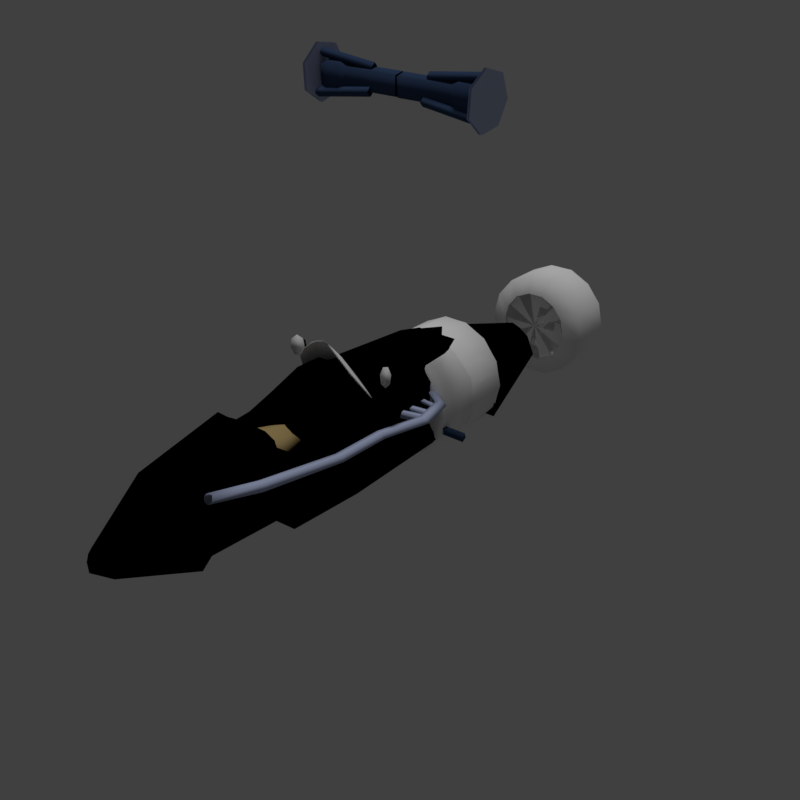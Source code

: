 # Source: racecar.blend  (saved by Blender 2.78.0; exported with 4.5.12 LTS)
import bpy
from mathutils import Matrix  # noqa: F401  (used for matrix-valued properties, if any)

bpy.ops.wm.read_factory_settings(use_empty=True)
scene = bpy.context.scene
scene.name = 'Scene'

# ---- collections
col_collection_1 = bpy.data.collections.new('Collection 1'); scene.collection.children.link(col_collection_1)
col_collection_2 = bpy.data.collections.new('Collection 2'); scene.collection.children.link(col_collection_2)

# ---- materials (node trees are filled in below, after node groups)
mat_steel = bpy.data.materials.new('Steel')
mat_steel.alpha_threshold = 0.0
mat_steel.use_transparent_shadow = False
mat_steel.diffuse_color = (0.5001, 0.5675, 0.8, 1.0)
mat_steel.roughness = 0.5
mat_steel.specular_intensity = 1.0
mat_rods = bpy.data.materials.new('Rods')
mat_rods.alpha_threshold = 0.0
mat_rods.use_transparent_shadow = False
mat_rods.diffuse_color = (0.03988, 0.06989, 0.1473, 1.0)
mat_rods.roughness = 0.5
mat_rods.specular_intensity = 1.0
mat_steering_wheel = bpy.data.materials.new('steering_wheel')
mat_steering_wheel.alpha_threshold = 0.0
mat_steering_wheel.use_transparent_shadow = False
mat_steering_wheel.diffuse_color = (0.009009, 0.006305, 0.002437, 1.0)
mat_steering_wheel.roughness = 0.5
mat_steering_wheel.specular_intensity = 1.0
mat_driver = bpy.data.materials.new('driver')
mat_driver.alpha_threshold = 0.0
mat_driver.use_transparent_shadow = False
mat_driver.diffuse_color = (0.4671, 0.3442, 0.1498, 1.0)
mat_driver.roughness = 0.5
mat_paint = bpy.data.materials.new('paint')
mat_paint.alpha_threshold = 0.0
mat_paint.use_transparent_shadow = False
mat_paint.diffuse_color = (0.8, 0.7334, 0.783, 1.0)
mat_paint.roughness = 0.5
mat_paint.specular_intensity = 1.0
mat_material = bpy.data.materials.new('Material')
mat_material.alpha_threshold = 0.0
mat_material.use_transparent_shadow = False
mat_material.diffuse_color = (0.09844, 0.09844, 0.09844, 1.0)
mat_material.roughness = 0.5
mat_wheels = bpy.data.materials.new('wheels')
mat_wheels.alpha_threshold = 0.0
mat_wheels.use_transparent_shadow = False
mat_wheels.diffuse_color = (1.0, 1.0, 1.0, 1.0)
mat_wheels.roughness = 0.5
mat_wheels.specular_intensity = 1.0
mat_windscreen = bpy.data.materials.new('windscreen')
mat_windscreen.alpha_threshold = 0.0
mat_windscreen.use_transparent_shadow = False
mat_windscreen.diffuse_color = (1.0, 1.0, 1.0, 1.0)
mat_windscreen.roughness = 0.5
mat_windscreen.specular_intensity = 1.0
mat_mirror = bpy.data.materials.new('mirror')
mat_mirror.alpha_threshold = 0.0
mat_mirror.use_transparent_shadow = False
mat_mirror.roughness = 0.5

# ---- material node trees
mat_paint.use_nodes = True; mat_paint.node_tree.nodes.clear()
_N = mat_paint.node_tree.nodes; _L = mat_paint.node_tree.links
n0 = _N.new('NodeUndefined'); n0.name = 'Material'; n0.location = (-57, 296)
n0.inputs[0].default_value = (0.8, 0.7334, 0.783, 1.0)
n0.inputs[1].default_value = (1.0, 1.0, 1.0, 1.0)
n0.inputs[2].default_value = 1.0
n0.inputs[3].default_value = (0.0, 0.0, 0.0)
n1 = _N.new('ShaderNodeRGB'); n1.name = 'RGB'; n1.location = (136, 103)
n1.outputs[0].default_value = (0.587, 0.02899, 0.04958, 1.0)
n2 = _N.new('NodeUndefined'); n2.name = 'Output'; n2.location = (417, 304)
n2.inputs[1].default_value = 1.0
n3 = _N.new('ShaderNodeMix'); n3.name = 'Mix'; n3.location = (247, 322)
n3.data_type = 'RGBA'
n3.blend_type = 'MULTIPLY'
n3.inputs[0].default_value = 1.0
_L.new(n1.outputs[0], n3.inputs[7])
_L.new(n0.outputs[0], n3.inputs[6])
_L.new(n3.outputs[2], n2.inputs[0])

# ---- world
world_world = bpy.data.worlds.new('World'); scene.world = world_world
world_world.color = (0.05088, 0.05088, 0.05088)
world_world.use_sun_shadow = False
world_world.sun_shadow_jitter_overblur = 0.0
world_world.cycles.sampling_method = 'MANUAL'

# ---- lights
light_sun_001 = bpy.data.lights.new('Sun.001', 'SUN')
light_sun_001.transmission_factor = 0.0
light_sun_001.angle = 0.1993
light_sun_001.energy = 1.0
light_sun_001.shadow_buffer_clip_start = 0.5
light_sun_001.shadow_soft_size = 0.1
light_sun_001.shadow_cascade_max_distance = 1000.0

# ---- meshes
me_cylinder_000 = bpy.data.meshes.new('Cylinder.000')
me_cylinder_000.from_pydata([(-0.4995, 0.1311, 0.1314), (0.4005, -0.3023, 0.1314), (0.2223, 0.4787, 0.1314), (3.266e-07, -0.4951, 0.1314), (-0.4005, -0.3023, 0.1314), (-0.2223, 0.4787, 0.1314), (0.4995, 0.1311, 0.1314), (-0.4995, 0.1311, 0.1774), (0.4005, -0.3023, 0.1774), (0.2223, 0.4787, 0.1774), (3.266e-07, -0.4951, 0.1774), (-0.4005, -0.3023, 0.1774), (-0.2223, 0.4787, 0.1774), (0.4995, 0.1311, 0.1774)], [], [(2, 6, 1, 3, 4, 0, 5), (9, 12, 7, 11, 10, 8, 13)])
me_cylinder_000.polygons.foreach_set('use_smooth', [True] * 2)
me_cylinder_000.materials.append(mat_steel)
me_cylinder_000.use_remesh_preserve_volume = False
me_cylinder_000.use_remesh_preserve_attributes = False
me_cylinder_000.use_mirror_vertex_groups = False
me_cylinder_000.update()
me_cylinder_006 = bpy.data.meshes.new('Cylinder.006')
me_cylinder_006.from_pydata([(0.1663, 0.04179, -0.02708), (-0.2168, 0.04179, -0.02708), (0.1663, 0.04872, 0.01664), (-0.2168, 0.04872, 0.01664), (0.1663, 0.01887, 0.04932), (-0.2168, 0.01887, 0.04932), (0.1663, -0.0253, 0.04635), (-0.2168, -0.0253, 0.04635), (0.1663, -0.05051, 0.009966), (-0.2168, -0.05051, 0.009966), (0.1663, -0.03779, -0.03243), (-0.2168, -0.03779, -0.03243), (0.03662, 0.04179, -0.02708), (0.03662, 0.04872, 0.01664), (0.03662, 0.01887, 0.04932), (0.03662, -0.0253, 0.04635), (0.03662, -0.05051, 0.009966), (0.03662, -0.03779, -0.03243), (0.1353, -0.04877, -0.04564), (0.1353, -0.06528, 0.00935), (0.1353, -0.03257, 0.05654), (0.1353, 0.02471, 0.06039), (0.1353, 0.06344, 0.01801), (0.1353, 0.05445, -0.0387), (0.06758, -0.04877, -0.04564), (0.06758, -0.06528, 0.00935), (0.06758, -0.03257, 0.05654), (0.06758, 0.02471, 0.06039), (0.06758, 0.06344, 0.01801), (0.06758, 0.05445, -0.0387), (0.115, 1.428, 2.016e-07), (-0.2115, 1.428, 3.399e-08), (0.115, 1.413, 0.02029), (-0.2115, 1.413, 0.02029), (0.115, 1.39, 0.01254), (-0.2115, 1.39, 0.01254), (0.115, 1.39, -0.01254), (-0.2115, 1.39, -0.01254), (-0.5588, 1.428, 1.616e-07), (-0.2324, 1.428, 3.26e-08), (-0.5588, 1.413, 0.02029), (-0.2324, 1.413, 0.02029), (-0.5588, 1.39, 0.01254), (-0.2324, 1.39, 0.01254), (-0.5588, 1.39, -0.01254), (-0.2324, 1.39, -0.01254), (-0.6097, 0.03874, -0.02982), (-0.2267, 0.03874, -0.02982), (-0.6097, 0.04858, 0.01333), (-0.2267, 0.04858, 0.01333), (-0.6097, 0.02099, 0.04794), (-0.2267, 0.02099, 0.04794), (-0.6097, -0.02328, 0.04794), (-0.2267, -0.02328, 0.04794), (-0.6097, -0.05087, 0.01333), (-0.2267, -0.05087, 0.01333), (-0.6097, -0.04102, -0.02982), (-0.2267, -0.04102, -0.02982), (-0.4801, 0.03874, -0.02982), (-0.4801, 0.04858, 0.01333), (-0.4801, 0.02099, 0.04794), (-0.4801, -0.02328, 0.04794), (-0.4801, -0.05087, 0.01333), (-0.4801, -0.04102, -0.02982), (-0.5788, -0.05287, -0.04226), (-0.5788, -0.06565, 0.01371), (-0.5788, -0.02985, 0.05859), (-0.5788, 0.02756, 0.05859), (-0.5788, 0.06336, 0.01371), (-0.5788, 0.05058, -0.04226), (-0.511, -0.05287, -0.04226), (-0.511, -0.06565, 0.01371), (-0.511, -0.02985, 0.0586), (-0.511, 0.02756, 0.0586), (-0.511, 0.06336, 0.01371), (-0.511, 0.05058, -0.04226), (0.1759, 0.07283, -0.01698), (0.173, 0.0918, -0.03616), (0.1748, 0.0727, -0.05534), (0.1778, 0.05373, -0.03616), (-0.09216, 0.039, -0.009233), (-0.09511, 0.05797, -0.02841), (-0.09325, 0.03887, -0.04759), (-0.0903, 0.0199, -0.02841), (0.1756, -0.00926, 0.1021), (0.1787, 0.009809, 0.08307), (0.1802, -0.009458, 0.06403), (0.1771, -0.02853, 0.08307), (-0.09251, 0.002121, 0.06933), (-0.08937, 0.02119, 0.05029), (-0.08786, 0.001923, 0.03124), (-0.091, -0.01715, 0.05029), (0.184, -0.08171, 0.005064), (0.1854, -0.06254, -0.0141), (0.1821, -0.08148, -0.03326), (0.1808, -0.1006, -0.0141), (-0.08405, -0.04976, 0.01862), (-0.08274, -0.03059, -0.0005428), (-0.08596, -0.04953, -0.0197), (-0.08728, -0.0687, -0.0005428), (-0.6273, -0.0836, 0.01058), (-0.6242, -0.1025, -0.008592), (-0.6257, -0.0834, -0.02776), (-0.6289, -0.06446, -0.008592), (-0.3592, -0.05081, 0.02196), (-0.3561, -0.06976, 0.002789), (-0.3576, -0.05062, -0.01638), (-0.3608, -0.03167, 0.002789), (-0.619, -0.004827, 0.1026), (-0.6207, -0.02408, 0.08351), (-0.6237, -0.00499, 0.06448), (-0.622, 0.01427, 0.08351), (-0.3509, 0.004328, 0.06908), (-0.3526, -0.01493, 0.05004), (-0.3556, 0.004166, 0.031), (-0.3539, 0.02342, 0.05004), (-0.6195, 0.06912, -0.02179), (-0.6212, 0.04999, -0.04096), (-0.6181, 0.06894, -0.06014), (-0.6165, 0.08807, -0.04096), (-0.3515, 0.03588, -0.01179), (-0.3531, 0.01676, -0.03096), (-0.35, 0.03571, -0.05013), (-0.3484, 0.05484, -0.03096)], [], [(29, 23, 18, 24), (12, 1, 3, 13), (13, 3, 5, 14), (14, 5, 7, 15), (15, 7, 9, 16), (16, 9, 11, 17), (0, 10, 18, 23), (2, 0, 23, 22), (12, 13, 28, 29), (6, 4, 21, 20), (13, 14, 27, 28), (14, 15, 26, 27), (10, 8, 19, 18), (17, 12, 29, 24), (23, 29, 28, 22), (22, 28, 27, 21), (21, 27, 26, 20), (20, 26, 25, 19), (19, 25, 24, 18), (15, 16, 25, 26), (8, 6, 20, 19), (16, 17, 24, 25), (4, 2, 22, 21), (17, 11, 1, 12), (30, 31, 33, 32), (32, 33, 35, 34), (34, 35, 37, 36), (30, 32, 34, 36), (37, 31, 30, 36), (38, 40, 41, 39), (40, 42, 43, 41), (42, 44, 45, 43), (38, 44, 42, 40), (45, 44, 38, 39), (75, 70, 64, 69), (58, 59, 49, 47), (59, 60, 51, 49), (60, 61, 53, 51), (61, 62, 55, 53), (62, 63, 57, 55), (46, 69, 64, 56), (48, 68, 69, 46), (58, 75, 74, 59), (52, 66, 67, 50), (59, 74, 73, 60), (60, 73, 72, 61), (56, 64, 65, 54), (63, 70, 75, 58), (69, 68, 74, 75), (68, 67, 73, 74), (67, 66, 72, 73), (66, 65, 71, 72), (65, 64, 70, 71), (61, 72, 71, 62), (54, 65, 66, 52), (62, 71, 70, 63), (50, 67, 68, 48), (63, 58, 47, 57), (76, 80, 83, 79), (77, 81, 80, 76), (78, 82, 81, 77), (79, 83, 82, 78), (84, 88, 91, 87), (85, 89, 88, 84), (86, 90, 89, 85), (87, 91, 90, 86), (92, 96, 99, 95), (93, 97, 96, 92), (94, 98, 97, 93), (95, 99, 98, 94), (100, 104, 107, 103), (101, 105, 104, 100), (102, 106, 105, 101), (103, 107, 106, 102), (108, 112, 115, 111), (109, 113, 112, 108), (110, 114, 113, 109), (111, 115, 114, 110), (116, 120, 123, 119), (117, 121, 120, 116), (118, 122, 121, 117), (119, 123, 122, 118)])
me_cylinder_006.polygons.foreach_set('use_smooth', [True] * 82)
me_cylinder_006.materials.append(mat_rods)
me_cylinder_006.use_remesh_preserve_volume = False
me_cylinder_006.use_remesh_preserve_attributes = False
me_cylinder_006.use_mirror_vertex_groups = False
me_cylinder_006.update()
me_torus = bpy.data.meshes.new('Torus')
me_torus.from_pydata([(0.04608, 0.02965, -0.0005444), (0.04766, 0.02692, 0.0008476), (0.04924, 0.02419, -0.0005444), (-0.002655, 0.005064, -0.0006302), (0.0002295, 0.000411, 0.007323), (0.006459, -0.008318, -0.0006302), (0.002347, -0.05563, -0.0008009), (-0.0007479, -0.05571, 0.0006139), (-0.003963, -0.05565, -0.0007545), (-0.007404, -0.007817, -0.0003509), (-0.04588, 0.02959, -0.0005444), (-0.04745, 0.02685, 0.0008477), (-0.04902, 0.02411, -0.0005444), (-0.04671, 0.00813, 4.945e-19), (-0.05833, 0.01016, -0.01069), (-0.05125, -0.02974, 0.01069), (-0.04103, -0.02382, 4.945e-19), (-0.03052, 0.03628, 4.945e-19), (-0.04439, 0.05275, 0.0), (-0.03812, 0.0453, -0.01069), (0.04109, -0.02363, 4.945e-19), (0.05132, -0.02951, -0.01069), (-0.02018, -0.05572, 0.01069), (0.02033, -0.05563, 0.01069), (-0.01616, -0.04462, 4.945e-19), (-0.05967, -0.03462, 1.104e-10), (-0.05125, -0.02974, -0.01069), (0.04425, 0.05294, 0.0), (-9.32e-05, 0.06898, 0.0), (0.02367, -0.06477, 0.0), (-7.767e-05, 0.05925, 0.01069), (0.03801, 0.04547, 0.01069), (0.03043, 0.03641, 4.945e-19), (0.01627, -0.04455, 4.945e-19), (0.0583, 0.01042, 0.01069), (0.06788, 0.01212, 0.0), (-0.02018, -0.05572, -0.01069), (-0.06792, 0.01183, 0.0), (-5.416e-05, 0.04744, 4.945e-19), (0.03801, 0.04547, -0.01069), (0.02033, -0.05563, -0.01069), (-0.05833, 0.01016, 0.01069), (-0.03812, 0.0453, 0.01069), (0.05976, -0.03436, 0.0), (-7.767e-05, 0.05925, -0.01069), (0.05132, -0.02951, 0.01069), (-0.02349, -0.06487, 0.0), (0.04668, 0.008349, 4.945e-19), (0.0583, 0.01042, -0.01069)], [], [(0, 3, 4, 1), (1, 4, 5, 2), (6, 5, 4, 7), (7, 4, 9, 8), (3, 10, 11, 4), (4, 11, 12, 9), (43, 35, 34, 45), (45, 34, 47, 20), (43, 21, 48, 35), (35, 27, 31, 34), (34, 31, 32, 47), (48, 39, 27, 35), (27, 28, 30, 31), (31, 30, 38, 32), (39, 44, 28, 27), (28, 18, 42, 30), (30, 42, 17, 38), (44, 19, 18, 28), (18, 37, 41, 42), (42, 41, 13, 17), (19, 14, 37, 18), (37, 25, 15, 41), (41, 15, 16, 13), (14, 26, 25, 37), (25, 46, 22, 15), (15, 22, 24, 16), (26, 36, 46, 25), (46, 29, 23, 22), (22, 23, 33, 24), (36, 40, 29, 46), (29, 43, 45, 23), (23, 45, 20, 33), (40, 21, 43, 29)])
me_torus.polygons.foreach_set('use_smooth', [True] * 33)
me_torus.materials.append(mat_steering_wheel)
me_torus.use_remesh_preserve_volume = False
me_torus.use_remesh_preserve_attributes = False
me_torus.use_mirror_vertex_groups = False
me_torus.update()
me_cube = bpy.data.meshes.new('Cube')
me_cube.from_pydata([(-1.0, 0.0, 0.0), (0.0, 1.0, 0.0), (1.0, 0.0, 0.0), (0.0, -1.0, 0.0), (0.0, 0.0, -1.0), (0.0, 0.0, 1.0), (-0.75, 0.0, -0.75), (-0.75, -0.75, 0.0), (-0.75, 0.0, 0.75), (-0.75, 0.75, 0.0), (0.0, 0.75, -0.75), (0.0, 0.75, 0.75), (0.75, 0.75, 0.0), (0.75, 0.0, -0.75), (0.75, 0.0, 0.75), (0.75, -0.75, 0.0), (0.0, -0.75, -0.75), (0.0, -0.75, 0.75), (-0.5556, -0.5556, -0.5556), (-0.5556, -0.5556, 0.5556), (-0.5556, 0.5556, -0.5556), (-0.5556, 0.5556, 0.5556), (0.5556, -0.5556, -0.5556), (0.5556, -0.5556, 0.5556), (0.5556, 0.5556, -0.5556), (0.5556, 0.5556, 0.5556)], [], [(0, 6, 18, 7), (0, 7, 19, 8), (0, 8, 21, 9), (0, 9, 20, 6), (1, 10, 20, 9), (1, 9, 21, 11), (1, 11, 25, 12), (1, 12, 24, 10), (2, 13, 24, 12), (2, 12, 25, 14), (2, 14, 23, 15), (2, 15, 22, 13), (3, 16, 22, 15), (3, 15, 23, 17), (3, 17, 19, 7), (3, 7, 18, 16), (4, 6, 20, 10), (4, 10, 24, 13), (4, 13, 22, 16), (4, 16, 18, 6), (5, 14, 25, 11), (5, 11, 21, 8), (5, 8, 19, 17), (5, 17, 23, 14)])
me_cube.polygons.foreach_set('use_smooth', [True] * 24)
me_cube.materials.append(mat_driver)
me_cube.use_remesh_preserve_volume = False
me_cube.use_remesh_preserve_attributes = False
me_cube.use_mirror_vertex_groups = False
me_cube.update()
me_cube_001 = bpy.data.meshes.new('Cube.001')
me_cube_001.from_pydata([(-1.0, -1.0, -1.0), (-1.0, -1.0, 1.0), (-1.0, 1.0, -1.0), (-1.0, 1.0, 1.0), (1.0, -1.0, -1.0), (1.0, -1.0, 1.0), (1.0, 1.0, -1.0), (1.0, 1.0, 1.0)], [], [(0, 1, 3, 2), (2, 3, 7, 6), (6, 7, 5, 4), (4, 5, 1, 0), (2, 6, 4, 0), (7, 3, 1, 5)])
me_cube_001.polygons.foreach_set('use_smooth', [True] * 6)
me_cube_001.materials.append(mat_driver)
me_cube_001.use_remesh_preserve_volume = False
me_cube_001.use_remesh_preserve_attributes = False
me_cube_001.use_mirror_vertex_groups = False
me_cube_001.update()
me_cube_002 = bpy.data.meshes.new('Cube.002')
me_cube_002.from_pydata([(-1.0, -1.0, -1.0), (-1.0, -1.0, 1.0), (-1.0, 1.0, -1.0), (-1.0, 1.0, 1.0), (1.0, -1.0, -1.0), (1.0, -1.0, 1.0), (1.0, 1.0, -1.0), (1.0, 1.0, 1.0)], [], [(0, 1, 3, 2), (2, 3, 7, 6), (6, 7, 5, 4), (4, 5, 1, 0), (2, 6, 4, 0), (7, 3, 1, 5)])
me_cube_002.polygons.foreach_set('use_smooth', [True] * 6)
me_cube_002.materials.append(mat_driver)
me_cube_002.use_remesh_preserve_volume = False
me_cube_002.use_remesh_preserve_attributes = False
me_cube_002.use_mirror_vertex_groups = False
me_cube_002.update()
me_cube_004 = bpy.data.meshes.new('Cube.004')
me_cube_004.from_pydata([(-1.0, -1.0, -1.0), (-1.0, -1.0, 1.0), (-1.0, 1.0, -1.0), (-1.0, 1.0, 1.0), (1.0, -1.0, -1.0), (1.0, -1.0, 1.0), (1.0, 1.0, -1.0), (1.0, 1.0, 1.0)], [], [(0, 1, 3, 2), (2, 3, 7, 6), (6, 7, 5, 4), (4, 5, 1, 0), (2, 6, 4, 0), (7, 3, 1, 5)])
me_cube_004.polygons.foreach_set('use_smooth', [True] * 6)
me_cube_004.materials.append(mat_driver)
me_cube_004.use_remesh_preserve_volume = False
me_cube_004.use_remesh_preserve_attributes = False
me_cube_004.use_mirror_vertex_groups = False
me_cube_004.update()
me_cube_003 = bpy.data.meshes.new('Cube.003')
me_cube_003.from_pydata([(-1.0, -1.0, -1.0), (-1.0, -1.0, 1.0), (-1.0, 1.0, -1.0), (-1.0, 1.0, 1.0), (1.0, -1.0, -1.0), (1.0, -1.0, 1.0), (1.0, 1.0, -1.0), (1.0, 1.0, 1.0)], [], [(0, 1, 3, 2), (2, 3, 7, 6), (6, 7, 5, 4), (4, 5, 1, 0), (2, 6, 4, 0), (7, 3, 1, 5)])
me_cube_003.polygons.foreach_set('use_smooth', [True] * 6)
me_cube_003.materials.append(mat_driver)
me_cube_003.use_remesh_preserve_volume = False
me_cube_003.use_remesh_preserve_attributes = False
me_cube_003.use_mirror_vertex_groups = False
me_cube_003.update()
me_icosphere_001 = bpy.data.meshes.new('Icosphere.001')
me_icosphere_001.from_pydata([(0.06358, -0.04678, -0.03882), (-0.02442, -0.07526, -0.03845), (-0.0787, -0.0003715, -0.0393), (-0.02424, 0.07439, -0.04021), (0.06369, 0.04571, -0.03991), (-0.01437, -0.04484, -0.0743), (0.03735, -0.0281, -0.07452), (0.03741, 0.02626, -0.07516), (-0.04628, -0.0008257, -0.0748), (-0.01427, 0.04312, -0.07534), (0.08363, -0.02728, 0.0002846), (0.08369, 0.02708, -0.000354), (-0.0001008, -0.08796, 0.001033), (0.05162, -0.07122, 0.0008145), (-0.08369, -0.02708, 0.000354), (-0.05179, -0.0711, 0.0008574), (-0.05162, 0.07122, -0.0008145), (-0.07399, 0.0398, -0.0001236), (0.03647, 0.075, -0.001113), (0.0001008, 0.08796, -0.001033), (0.06051, -0.04351, 0.04674), (-0.02319, -0.07059, 0.04709), (-0.07481, 0.0006293, 0.04628), (-0.02094, 0.06569, 0.04545), (0.06061, 0.04445, 0.0457), (0.01427, -0.04312, 0.07534), (0.04628, 0.0008257, 0.0748), (-0.03741, -0.02626, 0.07516), (-0.03735, 0.0281, 0.07452), (0.01437, 0.04484, 0.0743)], [], [(10, 0, 6, 7, 4, 11), (5, 8, 9, 7, 6), (6, 0, 13, 12, 1, 5), (5, 1, 15, 14, 2, 8), (8, 2, 17, 16, 3, 9), (9, 3, 19, 18, 4, 7), (0, 10, 13), (1, 12, 15), (2, 14, 17), (3, 16, 19), (4, 18, 11), (26, 24, 29), (18, 19, 23, 24), (29, 23, 28), (16, 17, 22, 23), (25, 26, 29, 28, 27), (28, 22, 27), (14, 15, 21, 27, 22), (27, 21, 25), (12, 13, 20, 25, 21), (25, 20, 26), (11, 18, 24), (19, 16, 23), (17, 14, 22), (15, 12, 21), (13, 10, 20), (10, 11, 24, 26, 20), (23, 22, 28), (24, 23, 29)])
me_icosphere_001.polygons.foreach_set('use_smooth', [True] * 29)
me_icosphere_001.polygons.foreach_set('material_index', [0, 0, 0, 0, 0, 0, 0, 0, 0, 0, 0, 0, 1, 0, 1, 0, 0, 0, 0, 0, 0, 0, 1, 0, 0, 0, 0, 0, 0])
me_icosphere_001.materials.append(mat_paint)
me_icosphere_001.materials.append(mat_material)
me_icosphere_001.use_remesh_preserve_volume = False
me_icosphere_001.use_remesh_preserve_attributes = False
me_icosphere_001.use_mirror_vertex_groups = False
me_icosphere_001.update()
me_mesh = bpy.data.meshes.new('Mesh')
me_mesh.from_pydata([(-1.153, -1.132, 1.163), (-1.118, -1.225, 1.157), (-1.091, -1.208, 1.071), (-1.127, -1.115, 1.077), (-0.788, -0.991, 1.177), (-0.7522, -1.084, 1.171), (-0.7281, -1.066, 1.088), (-0.7643, -0.9735, 1.093), (-1.101, -1.29, 1.156), (-1.093, -1.389, 1.162), (-1.075, -1.41, 1.075), (-1.082, -1.311, 1.07), (-0.7556, -1.25, 1.151), (-0.7468, -1.348, 1.156), (-0.7286, -1.369, 1.073), (-0.7373, -1.27, 1.067), (-1.076, -1.526, 1.155), (-1.079, -1.626, 1.159), (-1.061, -1.683, 1.117), (-1.038, -1.641, 1.074), (-0.7697, -1.52, 1.173), (-0.7721, -1.62, 1.177), (-0.7537, -1.677, 1.136), (-0.7316, -1.635, 1.094), (-0.5315, 3.118, 1.347), (-0.6486, 3.122, 1.363), (-0.6771, 3.157, 1.306), (-0.6097, 3.181, 1.248), (-0.518, 3.166, 1.254), (-0.4921, 3.136, 1.306), (-0.7175, 2.269, 1.278), (-0.847, 2.283, 1.285), (-0.8775, 2.3, 1.225), (-0.8126, 2.293, 1.163), (-0.7201, 2.281, 1.169), (-0.6703, 2.273, 1.224), (-0.8711, 0.7657, 1.173), (-0.9975, 0.7709, 1.18), (-1.028, 0.7608, 1.107), (-0.8726, 0.7406, 1.041), (-0.9688, -0.1275, 1.229), (-1.097, -0.1187, 1.242), (-1.131, -0.1188, 1.17), (-0.9801, -0.1327, 1.098), (-1.074, -1.089, 1.167), (-1.196, -1.095, 1.185), (-1.258, -1.101, 1.117), (-1.125, -1.097, 1.045), (-0.9721, -1.657, 1.178), (-1.075, -1.722, 1.197), (-1.121, -1.775, 1.129), (-1.005, -1.723, 1.056), (-0.6229, -1.887, 1.206), (-0.6872, -1.991, 1.227), (-0.7476, -2.023, 1.161), (-0.7057, -1.9, 1.087), (-0.6304, 2.813, 1.283)], [], [(2, 6, 5, 1), (1, 5, 4, 0), (3, 7, 6, 2), (10, 14, 13, 9), (9, 13, 12, 8), (7, 3, 0, 4), (11, 15, 14, 10), (15, 11, 8, 12), (17, 21, 20, 16), (18, 22, 21, 17), (19, 23, 22, 18), (20, 23, 19, 16), (24, 30, 35, 29), (25, 31, 30, 24), (26, 32, 31, 25), (27, 33, 32, 26), (28, 34, 33, 27), (29, 35, 34, 28), (48, 51, 47, 44), (31, 37, 36, 30), (32, 38, 37, 31), (43, 47, 46, 42), (44, 47, 43, 40), (37, 41, 40, 36), (38, 42, 41, 37), (51, 55, 54, 50), (47, 51, 50, 46), (41, 45, 44, 40), (42, 46, 45, 41), (52, 55, 51, 48), (45, 49, 48, 44), (46, 50, 49, 45), (39, 43, 42, 38), (43, 39, 36, 40), (49, 53, 52, 48), (50, 54, 53, 49), (34, 39, 33), (26, 25, 56), (24, 29, 56), (27, 26, 56), (25, 24, 56), (29, 28, 56), (28, 27, 56), (36, 35, 30), (39, 34, 36), (35, 36, 34), (33, 39, 38, 32)])
me_mesh.polygons.foreach_set('use_smooth', [True] * 47)
me_mesh.materials.append(mat_steel)
me_mesh.use_remesh_preserve_volume = False
me_mesh.use_remesh_preserve_attributes = False
me_mesh.use_mirror_vertex_groups = False
me_mesh.update()
me_wheel = bpy.data.meshes.new('wheel')
me_wheel.from_pydata([(-0.9735, 0.2233, 1.68), (-4.292e-07, 0.0006713, 1.68), (0.7807, -0.6215, 1.68), (0.4332, 0.9007, 1.68), (-4.718e-07, -0.9974, 1.68), (-0.7807, -0.6215, 1.68), (-0.4332, 0.9007, 1.68), (0.6325, 1.314, 1.623), (1.421, 0.325, 1.623), (1.14, -0.9082, 1.623), (-4.76e-07, -1.457, 1.623), (-1.14, -0.9082, 1.623), (-1.421, 0.325, 1.623), (-0.6325, 1.314, 1.623), (0.9735, 0.2233, 1.68), (0.1381, 0.3124, 1.601), (0.3104, 0.09633, 1.601), (0.2489, -0.173, 1.601), (-4.508e-07, -0.2929, 1.601), (-0.2489, -0.173, 1.601), (-0.3104, 0.09633, 1.601), (-0.1381, 0.3124, 1.601), (1.146, 0.9145, 1.623), (0.6452, 1.34, 1.546), (-4.164e-07, 1.466, 1.623), (0.5917, 1.229, 1.676), (1.429, -0.3255, 1.623), (1.45, 0.3316, 1.546), (1.33, 0.3041, 1.676), (0.6359, -1.32, 1.623), (1.163, -0.9264, 1.546), (1.066, -0.8496, 1.676), (-0.6359, -1.32, 1.623), (-4.76e-07, -1.486, 1.546), (-4.76e-07, -1.363, 1.676), (-1.429, -0.3255, 1.623), (-1.163, -0.9264, 1.546), (-1.066, -0.8496, 1.676), (-1.146, 0.9145, 1.623), (-1.45, 0.3316, 1.546), (-1.33, 0.3041, 1.676), (-0.6452, 1.34, 1.546), (-0.5917, 1.229, 1.676), (0.7849, 0.6271, 1.68), (0.9788, -0.2223, 1.68), (-4.205e-07, 1.005, 1.68), (-0.7849, 0.6271, 1.68), (0.4356, -0.9034, 1.68), (-0.4356, -0.9034, 1.68), (-0.9788, -0.2223, 1.68), (-4.354e-07, 0.4035, 1.601), (0.2955, 0.2612, 1.601), (0.3687, -0.05841, 1.601), (0.164, -0.3151, 1.601), (-0.164, -0.3151, 1.601), (-0.3685, -0.05863, 1.601), (-0.2955, 0.2612, 1.601), (1.072, 0.8556, 1.676), (1.169, 0.9328, 1.546), (-4.13e-07, 1.496, 1.546), (-4.224e-07, 1.372, 1.676), (1.337, -0.3044, 1.676), (1.458, -0.332, 1.546), (0.5949, -1.235, 1.676), (0.6487, -1.346, 1.546), (-0.5949, -1.235, 1.676), (-0.6487, -1.346, 1.546), (-1.337, -0.3044, 1.676), (-1.458, -0.332, 1.546), (-1.072, 0.8556, 1.676), (-1.169, 0.9328, 1.546), (-0.9735, 0.223, 0.2388), (0.7807, -0.6217, 0.2388), (0.4332, 0.9005, 0.2388), (-4.114e-07, -0.9977, 0.2388), (-0.7807, -0.6217, 0.2388), (-0.4332, 0.9005, 0.2388), (0.9735, 0.223, 0.2388), (0.6452, 1.34, 0.3725), (1.45, 0.3313, 0.3725), (1.163, -0.9267, 0.3725), (-4.156e-07, -1.487, 0.3725), (-1.163, -0.9267, 0.3725), (-1.45, 0.3313, 0.3725), (-0.6452, 1.34, 0.3725), (0.7849, 0.6268, 0.2388), (0.9788, -0.2226, 0.2388), (-3.601e-07, 1.005, 0.2388), (-0.7849, 0.6268, 0.2388), (0.4356, -0.9037, 0.2388), (-0.4356, -0.9037, 0.2388), (-0.9788, -0.2226, 0.2388), (1.169, 0.9325, 0.3725), (-3.526e-07, 1.495, 0.3725), (1.458, -0.3323, 0.3725), (0.6487, -1.347, 0.3725), (-0.6487, -1.347, 0.3725), (-1.458, -0.3323, 0.3725), (-1.169, 0.9325, 0.3725), (-0.9735, 0.223, 0.3176), (-3.674e-07, 0.02114, 0.3176), (-0.7849, 0.6268, 0.3176), (-0.9788, -0.2226, 0.3176), (0.7807, -0.6217, 0.3176), (0.4356, -0.9037, 0.3176), (0.9788, -0.2226, 0.3176), (0.4332, 0.9005, 0.3176), (0.7849, 0.6268, 0.3176), (-3.601e-07, 1.005, 0.3176), (-4.114e-07, -0.9977, 0.3176), (-0.4356, -0.9037, 0.3176), (-0.7807, -0.6217, 0.3176), (-0.4332, 0.9005, 0.3176), (0.9735, 0.223, 0.3176)], [], [(30, 80, 94, 62), (0, 46, 69, 40), (0, 40, 67, 49), (1, 16, 51, 15), (1, 15, 50, 21), (1, 21, 56, 20), (1, 20, 55, 19), (1, 19, 54, 18), (1, 18, 53, 17), (1, 17, 52, 16), (2, 47, 63, 31), (2, 31, 61, 44), (3, 43, 57, 25), (3, 25, 60, 45), (64, 95, 80, 30), (27, 79, 92, 58), (62, 94, 79, 27), (41, 84, 98, 70), (59, 93, 84, 41), (33, 81, 95, 64), (4, 48, 65, 34), (4, 34, 63, 47), (5, 49, 67, 37), (5, 37, 65, 48), (6, 45, 60, 42), (6, 42, 69, 46), (66, 96, 81, 33), (23, 78, 93, 59), (58, 92, 78, 23), (39, 83, 97, 68), (70, 98, 83, 39), (36, 82, 96, 66), (7, 22, 58, 23), (7, 23, 59, 24), (7, 24, 60, 25), (7, 25, 57, 22), (8, 26, 62, 27), (8, 27, 58, 22), (8, 22, 57, 28), (8, 28, 61, 26), (9, 29, 64, 30), (9, 30, 62, 26), (9, 26, 61, 31), (9, 31, 63, 29), (10, 32, 66, 33), (10, 33, 64, 29), (10, 29, 63, 34), (10, 34, 65, 32), (11, 35, 68, 36), (11, 36, 66, 32), (11, 32, 65, 37), (11, 37, 67, 35), (12, 38, 70, 39), (12, 39, 68, 35), (12, 35, 67, 40), (12, 40, 69, 38), (13, 24, 59, 41), (13, 41, 70, 38), (13, 38, 69, 42), (13, 42, 60, 24), (14, 44, 61, 28), (14, 28, 57, 43), (0, 20, 56, 46), (2, 17, 53, 47), (3, 15, 51, 43), (4, 18, 54, 48), (5, 19, 55, 49), (6, 21, 50, 45), (14, 16, 52, 44), (84, 76, 88, 98), (71, 83, 98, 88), (81, 74, 89, 95), (72, 80, 95, 89), (79, 77, 85, 92), (73, 78, 92, 85), (82, 75, 90, 96), (74, 81, 96, 90), (83, 71, 91, 97), (75, 82, 97, 91), (93, 87, 76, 84), (78, 73, 87, 93), (80, 72, 86, 94), (79, 94, 86, 77), (99, 101, 100), (103, 104, 100), (106, 107, 100), (109, 110, 100), (111, 102, 100), (112, 108, 100), (113, 105, 100), (68, 97, 82, 36)])
me_wheel.polygons.foreach_set('use_smooth', [True] * 91)
_uv = me_wheel.uv_layers.new(name='UVMap')
_uv.uv.foreach_set('vector', [0.4573, 0.9336, 0.4573, 0.8562, 0.494, 0.8562, 0.494, 0.9336, 0.7471, 0.9667, 0.7112, 0.9667, 0.7112, 0.9445, 0.7471, 0.9445, 0.7471, 0.9667, 0.7471, 0.9445, 0.7866, 0.9445, 0.7866, 0.9667, 0.6451, 0.74, 0.6584, 0.7595, 0.6501, 0.7682, 0.6388, 0.764, 0.6451, 0.74, 0.6388, 0.764, 0.6268, 0.7629, 0.623, 0.7515, 0.6451, 0.74, 0.623, 0.7515, 0.6164, 0.7414, 0.623, 0.7313, 0.6451, 0.74, 0.623, 0.7313, 0.6268, 0.7199, 0.6388, 0.7188, 0.6451, 0.74, 0.6388, 0.7188, 0.6501, 0.7145, 0.6584, 0.7232, 0.6451, 0.74, 0.6584, 0.7232, 0.6687, 0.7294, 0.6671, 0.7414, 0.6451, 0.74, 0.6671, 0.7414, 0.6687, 0.7533, 0.6584, 0.7595, 0.4573, 0.9667, 0.4206, 0.9667, 0.4206, 0.9445, 0.4573, 0.9445, 0.4573, 0.9667, 0.4573, 0.9445, 0.494, 0.9445, 0.494, 0.9667, 0.6034, 0.9667, 0.5671, 0.9667, 0.5671, 0.9445, 0.6034, 0.9445, 0.6034, 0.9667, 0.6034, 0.9445, 0.6396, 0.9445, 0.6396, 0.9667, 0.4206, 0.9336, 0.4206, 0.8562, 0.4573, 0.8562, 0.4573, 0.9336, 0.5305, 0.9336, 0.5305, 0.8562, 0.5671, 0.8562, 0.5671, 0.9336, 0.494, 0.9336, 0.494, 0.8562, 0.5305, 0.8562, 0.5305, 0.9336, 0.6755, 0.9336, 0.6755, 0.8562, 0.7112, 0.8562, 0.7112, 0.9336, 0.6396, 0.9336, 0.6396, 0.8562, 0.6755, 0.8562, 0.6755, 0.9336, 0.3841, 0.9336, 0.3841, 0.8562, 0.4206, 0.8562, 0.4206, 0.9336, 0.3841, 0.9667, 0.3479, 0.9667, 0.3479, 0.9445, 0.3841, 0.9445, 0.3841, 0.9667, 0.3841, 0.9445, 0.4206, 0.9445, 0.4206, 0.9667, 0.3119, 0.9667, 0.2726, 0.9667, 0.2726, 0.9445, 0.3119, 0.9445, 0.3119, 0.9667, 0.3119, 0.9445, 0.3479, 0.9445, 0.3479, 0.9667, 0.6755, 0.9667, 0.6396, 0.9667, 0.6396, 0.9445, 0.6755, 0.9445, 0.6755, 0.9667, 0.6755, 0.9445, 0.7112, 0.9445, 0.7112, 0.9667, 0.3479, 0.9336, 0.3479, 0.8562, 0.3841, 0.8562, 0.3841, 0.9336, 0.6034, 0.9336, 0.6034, 0.8562, 0.6396, 0.8562, 0.6396, 0.9336, 0.5671, 0.9336, 0.5671, 0.8562, 0.6034, 0.8562, 0.6034, 0.9336, 0.7471, 0.9336, 0.7471, 0.8562, 0.7866, 0.8562, 0.7866, 0.9336, 0.7112, 0.9336, 0.7112, 0.8562, 0.7471, 0.8562, 0.7471, 0.9336, 0.3119, 0.9336, 0.3119, 0.8562, 0.3479, 0.8562, 0.3479, 0.9336, 0.6034, 0.9384, 0.5671, 0.9384, 0.5671, 0.9336, 0.6034, 0.9336, 0.6034, 0.9384, 0.6034, 0.9336, 0.6396, 0.9336, 0.6396, 0.9384, 0.6034, 0.9384, 0.6396, 0.9384, 0.6396, 0.9445, 0.6034, 0.9445, 0.6034, 0.9384, 0.6034, 0.9445, 0.5671, 0.9445, 0.5671, 0.9384, 0.5305, 0.9384, 0.494, 0.9384, 0.494, 0.9336, 0.5305, 0.9336, 0.5305, 0.9384, 0.5305, 0.9336, 0.5671, 0.9336, 0.5671, 0.9384, 0.5305, 0.9384, 0.5671, 0.9384, 0.5671, 0.9445, 0.5305, 0.9445, 0.5305, 0.9384, 0.5305, 0.9445, 0.494, 0.9445, 0.494, 0.9384, 0.4573, 0.9384, 0.4206, 0.9384, 0.4206, 0.9336, 0.4573, 0.9336, 0.4573, 0.9384, 0.4573, 0.9336, 0.494, 0.9336, 0.494, 0.9384, 0.4573, 0.9384, 0.494, 0.9384, 0.494, 0.9445, 0.4573, 0.9445, 0.4573, 0.9384, 0.4573, 0.9445, 0.4206, 0.9445, 0.4206, 0.9384, 0.3841, 0.9384, 0.3479, 0.9384, 0.3479, 0.9336, 0.3841, 0.9336, 0.3841, 0.9384, 0.3841, 0.9336, 0.4206, 0.9336, 0.4206, 0.9384, 0.3841, 0.9384, 0.4206, 0.9384, 0.4206, 0.9445, 0.3841, 0.9445, 0.3841, 0.9384, 0.3841, 0.9445, 0.3479, 0.9445, 0.3479, 0.9384, 0.3119, 0.9384, 0.2726, 0.9384, 0.2726, 0.9336, 0.3119, 0.9336, 0.3119, 0.9384, 0.3119, 0.9336, 0.3479, 0.9336, 0.3479, 0.9384, 0.3119, 0.9384, 0.3479, 0.9384, 0.3479, 0.9445, 0.3119, 0.9445, 0.3119, 0.9384, 0.3119, 0.9445, 0.2726, 0.9445, 0.2726, 0.9384, 0.7471, 0.9384, 0.7112, 0.9384, 0.7112, 0.9336, 0.7471, 0.9336, 0.7471, 0.9384, 0.7471, 0.9336, 0.7866, 0.9336, 0.7866, 0.9384, 0.7471, 0.9384, 0.7866, 0.9384, 0.7866, 0.9445, 0.7471, 0.9445, 0.7471, 0.9384, 0.7471, 0.9445, 0.7112, 0.9445, 0.7112, 0.9384, 0.6755, 0.9384, 0.6396, 0.9384, 0.6396, 0.9336, 0.6755, 0.9336, 0.6755, 0.9384, 0.6755, 0.9336, 0.7112, 0.9336, 0.7112, 0.9384, 0.6755, 0.9384, 0.7112, 0.9384, 0.7112, 0.9445, 0.6755, 0.9445, 0.6755, 0.9384, 0.6755, 0.9445, 0.6396, 0.9445, 0.6396, 0.9384, 0.5305, 0.9667, 0.494, 0.9667, 0.494, 0.9445, 0.5305, 0.9445, 0.5305, 0.9667, 0.5305, 0.9445, 0.5671, 0.9445, 0.5671, 0.9667, 0.9044, 0.7175, 0.8923, 0.7681, 0.8803, 0.7639, 0.8703, 0.7178, 0.8377, 0.7689, 0.8474, 0.7162, 0.8594, 0.7204, 0.8718, 0.7688, 0.8673, 0.6629, 0.8572, 0.7126, 0.8453, 0.7083, 0.8332, 0.6627, 0.9693, 0.7164, 0.9576, 0.7694, 0.9457, 0.7651, 0.9352, 0.7163, 0.9031, 0.7673, 0.9158, 0.7152, 0.9277, 0.7195, 0.9372, 0.7673, 0.8362, 0.719, 0.8245, 0.7683, 0.8126, 0.764, 0.8021, 0.7188, 0.8011, 0.7109, 0.81, 0.6597, 0.8219, 0.6639, 0.8352, 0.7108, 0.6755, 0.8562, 0.6755, 0.8162, 0.7112, 0.8162, 0.7112, 0.8562, 0.7471, 0.8162, 0.7471, 0.8562, 0.7112, 0.8562, 0.7112, 0.8162, 0.3841, 0.8562, 0.3841, 0.8162, 0.4206, 0.8162, 0.4206, 0.8562, 0.4573, 0.8162, 0.4573, 0.8562, 0.4206, 0.8562, 0.4206, 0.8162, 0.5305, 0.8562, 0.5305, 0.8162, 0.5671, 0.8162, 0.5671, 0.8562, 0.6034, 0.8162, 0.6034, 0.8562, 0.5671, 0.8562, 0.5671, 0.8162, 0.3119, 0.8562, 0.3119, 0.8162, 0.3479, 0.8162, 0.3479, 0.8562, 0.3841, 0.8162, 0.3841, 0.8562, 0.3479, 0.8562, 0.3479, 0.8162, 0.7471, 0.8562, 0.7471, 0.8162, 0.7866, 0.8162, 0.7866, 0.8562, 0.3119, 0.8162, 0.3119, 0.8562, 0.2726, 0.8562, 0.2726, 0.8162, 0.6396, 0.8562, 0.6396, 0.8162, 0.6755, 0.8162, 0.6755, 0.8562, 0.6034, 0.8562, 0.6034, 0.8162, 0.6396, 0.8162, 0.6396, 0.8562, 0.4573, 0.8562, 0.4573, 0.8162, 0.494, 0.8162, 0.494, 0.8562, 0.5305, 0.8562, 0.494, 0.8562, 0.494, 0.8162, 0.5305, 0.8162, 0.8842, 0.6959, 0.8767, 0.6626, 0.9526, 0.6625, 0.812, 0.6517, 0.8179, 0.6181, 0.8894, 0.6501, 0.7925, 0.736, 0.8012, 0.769, 0.7253, 0.7693, 0.7943, 0.6745, 0.7878, 0.708, 0.7163, 0.6762, 0.9564, 0.6223, 0.949, 0.6556, 0.879, 0.623, 0.9568, 0.6721, 0.9654, 0.7051, 0.8902, 0.7066, 0.7215, 0.7528, 0.713, 0.7197, 0.7902, 0.72, 0.2726, 0.9336, 0.2726, 0.8562, 0.3119, 0.8562, 0.3119, 0.9336])
me_wheel.materials.append(mat_wheels)
me_wheel.use_remesh_preserve_volume = False
me_wheel.use_remesh_preserve_attributes = False
me_wheel.use_mirror_vertex_groups = False
me_wheel.update()
me_icosphere = bpy.data.meshes.new('Icosphere')
me_icosphere.from_pydata([(0.0, 0.0, -0.62), (0.4486, -0.3259, -0.2773), (-0.1714, -0.5274, -0.2773), (-0.5545, 0.0, -0.2773), (-0.1714, 0.5274, -0.2773), (0.4486, 0.3259, -0.2773), (0.1714, -0.5274, 0.2773), (-0.4486, -0.3259, 0.2773), (-0.4486, 0.3259, 0.2773), (0.1714, 0.5274, 0.2773), (0.5545, 0.0, 0.2773), (0.0, 0.0, 0.62)], [], [(0, 1, 2), (1, 0, 5), (0, 2, 3), (0, 3, 4), (0, 4, 5), (1, 5, 10), (2, 1, 6), (3, 2, 7), (4, 3, 8), (5, 4, 9), (1, 10, 6), (2, 6, 7), (3, 7, 8), (4, 8, 9), (5, 9, 10), (6, 10, 11), (7, 6, 11), (8, 7, 11), (9, 8, 11), (10, 9, 11)])
me_icosphere.polygons.foreach_set('use_smooth', [True] * 20)
me_icosphere.materials.append(mat_rods)
me_icosphere.use_remesh_preserve_volume = False
me_icosphere.use_remesh_preserve_attributes = False
me_icosphere.use_mirror_vertex_groups = False
me_icosphere.update()
me_cylinder_003 = bpy.data.meshes.new('Cylinder.003')
me_cylinder_003.from_pydata([(0.441, -0.03473, -0.02177), (0.441, -0.09436, -0.01786), (0.441, -0.09436, 0.01136), (0.441, -0.03473, 0.01527), (0.3156, -0.03473, -0.02177), (0.3156, -0.09436, -0.01786), (0.3156, -0.09436, 0.01136), (0.3156, -0.03473, 0.01527), (0.3783, -0.03473, -0.04203), (0.3783, -0.09436, -0.03384), (0.3783, -0.09436, 0.02735), (0.3783, -0.03473, 0.03554), (0.441, 0.03473, -0.02177), (0.441, 0.09436, -0.01786), (0.441, 0.09436, 0.01136), (0.441, 0.03473, 0.01527), (0.3156, 0.03473, -0.02177), (0.3156, 0.09436, -0.01786), (0.3156, 0.09436, 0.01136), (0.3156, 0.03473, 0.01527), (0.3783, 0.03473, -0.04203), (0.3783, 0.09436, -0.03384), (0.3783, 0.09436, 0.02735), (0.3783, 0.03473, 0.03554), (0.006025, -0.03473, 0.01527), (0.006025, -0.03473, -0.02177), (0.006025, -0.09436, 0.01136), (0.006025, -0.09436, -0.01786), (0.006025, 0.03473, 0.01527), (0.006025, 0.03473, -0.02177), (0.006025, 0.09436, 0.01136), (0.006025, 0.09436, -0.01786)], [], [(8, 0, 1, 9), (9, 1, 2, 10), (0, 3, 2, 1), (10, 2, 3, 11), (11, 3, 0, 8), (7, 11, 8, 4), (6, 10, 11, 7), (5, 9, 10, 6), (4, 8, 9, 5), (20, 12, 13, 21), (21, 13, 14, 22), (12, 15, 14, 13), (22, 14, 15, 23), (23, 15, 12, 20), (19, 23, 20, 16), (18, 22, 23, 19), (17, 21, 22, 18), (16, 20, 21, 17), (16, 17, 31, 29), (5, 27, 25, 4), (18, 30, 31, 17), (4, 25, 24, 7), (7, 24, 26, 6), (18, 19, 28, 30), (16, 29, 28, 19), (6, 26, 27, 5)])
me_cylinder_003.polygons.foreach_set('use_smooth', [True] * 26)
me_cylinder_003.materials.append(mat_rods)
me_cylinder_003.use_remesh_preserve_volume = False
me_cylinder_003.use_remesh_preserve_attributes = False
me_cylinder_003.use_mirror_vertex_groups = False
me_cylinder_003.update()
me_cylinder_002 = bpy.data.meshes.new('Cylinder.002')
me_cylinder_002.from_pydata([(0.04588, 0.02823, -0.3151), (0.04588, 0.02823, 0.02531), (0.03619, -0.0314, -0.3151), (0.03619, -0.0314, 0.02531), (-0.03619, -0.0314, -0.3151), (-0.03619, -0.0314, 0.02531), (-0.04588, 0.02823, -0.3151), (-0.04588, 0.02823, 0.02531), (0.04588, 0.02823, -0.02531), (0.03619, -0.0314, -0.02531), (-0.03619, -0.0314, -0.02531), (-0.04588, 0.02823, -0.02531), (0.09608, 0.02823, -2.98e-08), (0.07579, -0.0314, -2.98e-08), (-0.07579, -0.0314, -2.98e-08), (-0.09608, 0.02823, -2.98e-08)], [], [(12, 1, 3, 13), (13, 3, 5, 14), (1, 7, 5, 3), (14, 5, 7, 15), (0, 2, 4, 6), (15, 7, 1, 12), (6, 11, 8, 0), (4, 10, 11, 6), (2, 9, 10, 4), (0, 8, 9, 2), (11, 15, 12, 8), (10, 14, 15, 11), (9, 13, 14, 10), (8, 12, 13, 9)])
me_cylinder_002.polygons.foreach_set('use_smooth', [True] * 14)
me_cylinder_002.materials.append(mat_rods)
me_cylinder_002.use_remesh_preserve_volume = False
me_cylinder_002.use_remesh_preserve_attributes = False
me_cylinder_002.use_mirror_vertex_groups = False
me_cylinder_002.update()
me_plane_001 = bpy.data.meshes.new('Plane.001')
me_plane_001.from_pydata([(-0.3614, 2.634, 1.176), (0.1807, 2.577, 1.24), (0.3613, 2.627, 1.187), (-0.1807, 2.562, 1.26), (0.4246, 2.296, 0.8751), (-0.09926, 2.61, 1.33), (0.0992, 2.61, 1.33), (0.0992, 2.619, 1.32), (-0.09926, 2.619, 1.32), (-0.4247, 2.304, 0.855), (0.4246, 2.304, 0.8648), (0.1807, 2.562, 1.26), (0.3613, 2.634, 1.176), (-0.1807, 2.577, 1.24), (-0.3614, 2.627, 1.187), (-0.7025, 2.327, 0.6726), (-0.2144, 2.634, 1.275), (0.7024, 2.334, 0.663), (0.2143, 2.625, 1.285), (-0.7025, 2.334, 0.663), (-0.2144, 2.625, 1.285), (0.7024, 2.327, 0.6726), (0.2143, 2.634, 1.275), (-3.081e-05, 2.598, 1.34), (-3.083e-05, 2.607, 1.33), (-3.047e-05, 2.303, 1.045), (-3.048e-05, 2.311, 1.036), (-0.2621, 2.501, 1.168), (0.2621, 2.501, 1.168), (-3.073e-05, 2.531, 1.294), (0.5241, 2.581, 1.032), (0.5241, 2.586, 1.02), (0.2621, 2.515, 1.148), (-0.2621, 2.515, 1.148), (-3.076e-05, 2.547, 1.274), (-0.5242, 2.586, 1.02), (-0.5242, 2.581, 1.032), (-3.064e-05, 2.462, 1.232), (-3.067e-05, 2.478, 1.212)], [], [(7, 1, 34, 24), (1, 32, 38, 34), (7, 22, 12, 1), (13, 0, 16, 8), (1, 12, 31, 32), (3, 27, 37, 29), (5, 20, 14, 3), (11, 2, 18, 6), (3, 14, 36, 27), (11, 6, 23, 29), (13, 8, 24, 34), (31, 17, 10, 32), (35, 33, 9, 19), (38, 32, 10, 26), (15, 9, 27, 36), (30, 28, 4, 21), (37, 25, 4, 28), (11, 28, 30, 2), (11, 29, 37, 28), (13, 33, 35, 0), (13, 34, 38, 33), (5, 3, 29, 23), (37, 27, 9, 25), (38, 26, 9, 33)])
me_plane_001.polygons.foreach_set('use_smooth', [True] * 24)
_uv = me_plane_001.uv_layers.new(name='UVMap')
_uv.uv.foreach_set('vector', [0.1315, 0.6026, 0.1425, 0.616, 0.1189, 0.6146, 0.1189, 0.6026, 0.1425, 0.616, 0.1531, 0.6326, 0.1189, 0.6281, 0.1189, 0.6146, 0.1315, 0.6026, 0.1473, 0.6067, 0.1684, 0.6184, 0.1425, 0.616, 0.09533, 0.616, 0.06949, 0.6184, 0.09061, 0.6067, 0.1063, 0.6026, 0.1425, 0.616, 0.1684, 0.6184, 0.1919, 0.6413, 0.1531, 0.6326, 0.1449, 0.7204, 0.1551, 0.7369, 0.1215, 0.732, 0.1218, 0.7188, 0.1347, 0.7076, 0.1505, 0.7117, 0.1716, 0.7234, 0.1449, 0.7204, 0.09863, 0.7193, 0.07178, 0.721, 0.09344, 0.7103, 0.1094, 0.707, 0.1449, 0.7204, 0.1716, 0.7234, 0.1946, 0.7468, 0.1551, 0.7369, 0.09863, 0.7193, 0.1094, 0.707, 0.1221, 0.7074, 0.1218, 0.7188, 0.09533, 0.616, 0.1063, 0.6026, 0.1189, 0.6026, 0.1189, 0.6146, 0.1919, 0.6413, 0.2172, 0.7065, 0.1747, 0.6854, 0.1531, 0.6326, 0.04601, 0.6413, 0.08474, 0.6326, 0.06272, 0.6864, 0.0208, 0.7065, 0.1189, 0.6281, 0.1531, 0.6326, 0.1747, 0.6854, 0.1189, 0.664, 0.2178, 0.8138, 0.1772, 0.7926, 0.1551, 0.7369, 0.1946, 0.7468, 0.04756, 0.7431, 0.08764, 0.7353, 0.06404, 0.7883, 0.02067, 0.8087, 0.1215, 0.732, 0.1207, 0.7683, 0.06404, 0.7883, 0.08764, 0.7353, 0.09863, 0.7193, 0.08764, 0.7353, 0.04756, 0.7431, 0.07178, 0.721, 0.09863, 0.7193, 0.1218, 0.7188, 0.1215, 0.732, 0.08764, 0.7353, 0.09533, 0.616, 0.08474, 0.6326, 0.04601, 0.6413, 0.06949, 0.6184, 0.09533, 0.616, 0.1189, 0.6146, 0.1189, 0.6281, 0.08474, 0.6326, 0.1347, 0.7076, 0.1449, 0.7204, 0.1218, 0.7188, 0.1221, 0.7074, 0.1215, 0.732, 0.1551, 0.7369, 0.1772, 0.7926, 0.1207, 0.7683, 0.1189, 0.6281, 0.1189, 0.664, 0.06272, 0.6864, 0.08474, 0.6326])
me_plane_001.materials.append(mat_windscreen)
me_plane_001.use_remesh_preserve_volume = False
me_plane_001.use_remesh_preserve_attributes = False
me_plane_001.use_mirror_vertex_groups = False
me_plane_001.update()
me_plane = bpy.data.meshes.new('Plane')
me_plane.from_pydata([(0.6792, 0.44, 0.4318), (0.4211, 2.417, 0.8839), (0.8032, 2.42, 0.5102), (0.4277, 0.4387, 0.7696), (0.9107, -0.4299, -0.4882), (0.6082, -0.4279, 0.3305), (0.3624, -2.093, 0.1179), (0.1626, -2.113, 0.2096), (0.3315, -0.4283, 0.6235), (0.9128, -0.4294, -0.1616), (0.5523, -2.028, -0.1059), (0.7516, 2.405, -0.1559), (0.683, 0.3402, -0.1275), (0.4577, 0.4331, -0.4837), (0.8204, 2.938, 0.5639), (0.7786, 3.806, 0.4391), (0.7637, 2.957, -0.1378), (0.8387, 3.36, 0.4348), (0.2443, 4.389, 0.9419), (0.6648, 4.695, 0.2524), (0.8722, 5.692, -0.2097), (0.2339, 6.602, 0.04126), (0.2994, 6.602, -0.0887), (0.6307, 5.697, 0.1956), (0.307, 5.694, 0.6425), (0.818, 2.795, -0.4561), (0.8881, 2.394, -0.2348), (0.9257, 2.388, -0.3451), (0.7375, 0.4369, -0.4187), (0.7696, 0.5441, -0.2326), (0.7963, 0.4358, -0.3583), (0.8792, 2.89, -0.2349), (0.9129, 2.852, -0.3433), (0.7797, 4.021, -0.4449), (0.7941, 4.439, -0.008039), (0.8507, 4.096, -0.3135), (0.7687, 5.044, 0.1344), (0.133, 6.602, 0.1536), (0.6704, 2.657, -0.3468), (0.7042, 3.604, -0.3487), (0.4736, 2.693, 0.9159), (0.7291, 2.941, 0.5204), (0.6929, 3.809, 0.3901), (0.746, 3.363, 0.3882), (0.6316, 4.169, 0.6622), (0.5609, 4.171, 0.613), (0.4221, 4.037, -0.4449), (0.4755, -0.4277, -0.4882), (0.4662, 5.413, -0.3663), (0.4043, 4.454, -0.008039), (0.4189, 4.093, -0.3135), (0.4359, 4.945, 0.06915), (0.7728, -0.04608, 0.0207), (0.65, 0.003681, 0.3811), (-0.6792, 0.44, 0.4318), (-0.4211, 2.417, 0.8839), (-0.8032, 2.42, 0.5102), (-0.4277, 0.4387, 0.7696), (-0.9107, -0.4299, -0.4882), (-0.6082, -0.4279, 0.3305), (-0.3624, -2.093, 0.1179), (-0.1626, -2.113, 0.2096), (-0.3315, -0.4283, 0.6235), (-0.9128, -0.4294, -0.1616), (-0.5523, -2.028, -0.1059), (-0.7516, 2.405, -0.1559), (-0.683, 0.3402, -0.1275), (-0.4577, 0.4331, -0.4837), (-0.8204, 2.938, 0.5639), (-0.7786, 3.806, 0.4391), (-0.7637, 2.957, -0.1378), (-0.8387, 3.36, 0.4348), (-0.2443, 4.389, 0.9419), (-0.6648, 4.695, 0.2524), (-0.8722, 5.692, -0.2097), (-0.2339, 6.602, 0.04126), (-0.2994, 6.602, -0.0887), (-0.6307, 5.697, 0.1956), (-0.307, 5.694, 0.6425), (-0.818, 2.795, -0.4561), (-0.8881, 2.394, -0.2348), (-0.9257, 2.388, -0.3451), (-0.7375, 0.4369, -0.4187), (-0.7696, 0.5441, -0.2326), (-0.7963, 0.4358, -0.3583), (-0.8792, 2.89, -0.2349), (-0.9129, 2.852, -0.3433), (-0.7797, 4.021, -0.4449), (-0.7941, 4.439, -0.008039), (-0.8507, 4.096, -0.3135), (-0.7687, 5.044, 0.1344), (-0.133, 6.602, 0.1536), (-0.6704, 2.657, -0.3468), (-0.7042, 3.604, -0.3487), (0.0, 4.147, -0.3691), (-0.4736, 2.693, 0.9159), (-0.7291, 2.941, 0.5204), (-0.6929, 3.809, 0.3901), (-0.746, 3.363, 0.3882), (-0.6316, 4.169, 0.6622), (-0.5609, 4.171, 0.613), (-0.4221, 4.037, -0.4449), (-0.4755, -0.4277, -0.4882), (-0.4759, -0.4271, -0.1616), (-0.4096, 0.3438, -0.1275), (-0.4123, 0.5503, -0.2326), (-0.4662, 5.413, -0.3663), (-0.4043, 4.454, -0.008039), (-0.4189, 4.093, -0.3135), (-0.4359, 4.945, 0.06915), (-0.7728, -0.04608, 0.0207), (-0.65, 0.003681, 0.3811), (0.0, -1.928, -0.452), (0.0, -0.4269, -0.4882), (0.0, 6.405, -0.2863), (0.0, 5.575, -0.4407), (0.0, 4.017, -0.5976), (0.0, 0.4261, -0.5488), (0.0, 0.4466, 0.8682), (0.0, 2.501, 1.055), (0.0, -2.114, 0.2533), (0.0, -0.4284, 0.699), (0.0, 6.52, 0.2661), (0.0, 6.023, 0.5782), (0.0, 4.444, 0.9732), (0.0, 5.496, 0.763), (0.0, 6.759, -0.04435), (0.0, 6.718, 0.07248), (0.0, 1.305, -0.3468), (0.0, 2.69, 1.159), (0.9128, -0.4294, -0.1616), (0.9107, -0.4299, -0.4882), (0.7963, 0.4358, -0.3583), (0.7375, 0.4369, -0.4187), (0.7696, 0.5441, -0.2326), (0.683, 0.3402, -0.1275), (0.7728, -0.04608, 0.0207), (0.4577, 0.4331, -0.4837), (0.4123, 0.5503, -0.2326), (0.4759, -0.4271, -0.1616), (0.4755, -0.4277, -0.4882), (0.4096, 0.3438, -0.1275), (0.2493, 4.3, 0.8243), (-0.4815, 4.068, 0.5082), (0.2493, 3.985, 0.6837), (-0.2379, 3.985, 0.6837), (-0.2379, 4.3, 0.8243), (0.4929, 4.068, 0.5082), (0.2493, 4.19, 0.802), (-0.2379, 3.528, -0.3666), (0.432, 3.579, -0.4233), (0.432, 4.242, 0.7452), (-0.2379, 4.19, 0.802), (-0.4206, 4.242, 0.7452), (-0.4206, 3.579, -0.4233), (0.2493, 3.528, -0.3666), (0.2493, 3.764, 0.4337), (-0.2379, 3.764, 0.4337), (-0.4815, 3.857, 0.1832), (0.4929, 3.857, 0.1832)], [], [(8, 121, 120, 7), (9, 10, 4), (1, 119, 118), (1, 3, 0), (2, 0, 12), (25, 116, 46, 33), (37, 122, 123, 24), (1, 2, 40), (41, 38, 40), (32, 27, 25), (34, 31, 32), (23, 21, 37), (15, 19, 44), (24, 125, 124, 18), (24, 123, 125), (19, 36, 23), (25, 27, 30, 28), (4, 10, 112), (19, 18, 44), (30, 27, 26), (11, 12, 29), (31, 26, 27, 32), (31, 16, 11), (35, 32, 25), (16, 31, 19), (2, 14, 40), (9, 52, 53), (3, 8, 53), (23, 36, 20), (11, 16, 2), (19, 23, 24), (23, 20, 22, 21), (36, 19, 34), (5, 6, 10), (19, 15, 17, 16), (122, 37, 127), (41, 40, 14), (43, 42, 39, 38), (41, 43, 38), (42, 45, 39), (18, 124, 94), (18, 94, 39), (40, 38, 128), (8, 3, 118, 121), (43, 41, 14, 17), (42, 43, 17, 15), (42, 15, 44), (18, 45, 44), (38, 39, 94, 128), (1, 40, 129), (10, 120, 112), (51, 48, 20), (12, 52, 136, 135), (52, 9, 130, 136), (13, 28, 133, 137), (28, 30, 132, 133), (9, 4, 131, 130), (36, 34, 49), (34, 35, 50, 49), (50, 46, 48, 51, 49), (53, 52, 12), (12, 11, 2), (10, 9, 5), (53, 8, 5), (53, 0, 3), (53, 5, 9), (12, 0, 53), (19, 31, 34), (2, 16, 17), (116, 25, 28, 13, 117), (126, 22, 114), (46, 116, 115, 48), (35, 33, 46, 50), (48, 115, 114, 20), (6, 8, 7), (117, 13, 47, 113), (14, 2, 17), (51, 36, 49), (30, 29, 134, 132), (4, 47, 140, 131), (47, 13, 137, 140), (29, 12, 135, 134), (36, 51, 20), (119, 1, 129), (45, 42, 44), (129, 40, 128), (45, 18, 39), (18, 19, 24), (22, 20, 114), (33, 35, 25), (26, 31, 11), (26, 11, 29), (29, 30, 26), (47, 4, 112, 113), (24, 23, 37), (35, 34, 32), (2, 1, 0), (3, 1, 118), (5, 8, 6), (10, 6, 7, 120), (22, 126, 21), (21, 126, 127, 37), (62, 61, 120, 121), (63, 58, 64), (55, 118, 119), (55, 54, 57), (56, 66, 54), (79, 87, 101, 116), (91, 78, 123, 122), (55, 95, 56), (96, 95, 92), (86, 79, 81), (88, 86, 85), (77, 91, 75), (69, 99, 73), (78, 72, 124, 125), (78, 125, 123), (73, 77, 90), (79, 82, 84, 81), (58, 112, 64), (73, 99, 72), (84, 80, 81), (65, 83, 66), (85, 86, 81, 80), (85, 65, 70), (89, 79, 86), (70, 73, 85), (56, 95, 68), (63, 111, 110), (57, 111, 62), (77, 74, 90), (65, 56, 70), (73, 78, 77), (77, 75, 76, 74), (90, 88, 73), (59, 64, 60), (73, 70, 71, 69), (122, 127, 91), (96, 68, 95), (98, 92, 93, 97), (96, 92, 98), (97, 93, 100), (72, 94, 124), (72, 93, 94), (95, 128, 92), (62, 121, 118, 57), (98, 71, 68, 96), (97, 69, 71, 98), (97, 99, 69), (72, 99, 100), (92, 128, 94, 93), (55, 129, 95), (64, 112, 120), (109, 74, 106), (83, 105, 104, 66), (82, 67, 84), (110, 103, 63), (63, 103, 102, 58), (84, 105, 83), (67, 103, 104, 105), (90, 107, 88), (88, 107, 108, 89), (108, 107, 109, 106, 101), (111, 66, 110), (66, 56, 65), (64, 59, 63), (111, 59, 62), (111, 57, 54), (111, 63, 59), (66, 111, 54), (73, 88, 85), (56, 71, 70), (116, 117, 67, 82, 79), (126, 114, 76), (101, 106, 115, 116), (89, 108, 101, 87), (106, 74, 114, 115), (60, 61, 62), (117, 113, 102, 67), (68, 71, 56), (109, 107, 90), (102, 103, 67), (67, 105, 84), (66, 104, 110), (104, 103, 110), (90, 74, 109), (119, 129, 55), (100, 99, 97), (129, 128, 95), (100, 93, 72), (72, 78, 73), (76, 114, 74), (87, 79, 89), (80, 65, 85), (80, 83, 65), (83, 80, 84), (102, 113, 112, 58), (78, 91, 77), (89, 86, 88), (56, 54, 55), (57, 118, 55), (59, 60, 62), (64, 120, 61, 60), (76, 75, 126), (75, 91, 127, 126), (134, 135, 141, 138), (133, 132, 137), (136, 130, 139), (130, 131, 140, 139), (132, 134, 138), (137, 138, 141, 139), (140, 137, 139), (137, 132, 138), (135, 136, 141), (141, 136, 139), (147, 151, 148, 144), (142, 148, 151), (146, 152, 148, 142), (156, 155, 150, 159), (158, 154, 149, 157), (145, 152, 153, 143), (145, 144, 148, 152), (147, 144, 156, 159), (145, 157, 156, 144), (145, 143, 158, 157), (146, 153, 152), (157, 149, 155, 156)])
me_plane.polygons.foreach_set('use_smooth', [True] * 227)
me_plane.polygons.foreach_set('material_index', [0, 0, 0, 0, 0, 0, 0, 0, 0, 0, 0, 0, 0, 0, 0, 0, 0, 0, 0, 0, 0, 0, 0, 0, 0, 0, 0, 0, 0, 0, 0, 0, 0, 0, 0, 0, 0, 0, 0, 0, 0, 0, 0, 0, 0, 0, 0, 0, 0, 0, 1, 0, 0, 0, 0, 0, 0, 0, 0, 0, 0, 0, 0, 0, 0, 0, 0, 0, 0, 0, 0, 0, 0, 0, 0, 0, 0, 0, 0, 0, 0, 0, 0, 0, 0, 0, 0, 0, 0, 0, 0, 0, 0, 0, 0, 0, 0, 0, 0, 1, 0, 0, 0, 0, 0, 0, 0, 0, 0, 0, 0, 0, 0, 0, 0, 0, 0, 0, 0, 0, 0, 0, 0, 0, 0, 0, 0, 0, 0, 0, 0, 0, 0, 0, 0, 0, 0, 0, 0, 0, 0, 0, 0, 0, 0, 0, 0, 0, 0, 0, 0, 0, 1, 0, 0, 0, 0, 0, 0, 0, 0, 0, 0, 0, 0, 0, 0, 0, 0, 0, 0, 0, 0, 0, 0, 0, 0, 0, 0, 0, 0, 0, 0, 0, 0, 0, 0, 0, 0, 0, 0, 0, 0, 0, 0, 0, 0, 0, 0, 0, 0, 0, 1, 0, 0, 0, 0, 0, 0, 0, 0, 0, 0, 0, 0, 0, 0, 0, 0, 0, 0, 0, 0, 0, 0, 0, 0])
_uv = me_plane.uv_layers.new(name='UVMap')
_uv.uv.foreach_set('vector', [0.2038, 0.1695, 0.2033, 0.1998, 0.05512, 0.2001, 0.05532, 0.1912, 0.1951, 0.07259, 0.04035, 0.1491, 0.1829, 0.03886, 0.4974, 0.1676, 0.5049, 0.1998, 0.3048, 0.1998, 0.4974, 0.1676, 0.3023, 0.1658, 0.2974, 0.1234, 0.5013, 0.1154, 0.2974, 0.1234, 0.2762, 0.06201, 0.3692, 0.5736, 0.4528, 0.5191, 0.4563, 0.5498, 0.4506, 0.5731, 0.9273, 0.1857, 0.9168, 0.1984, 0.8692, 0.1988, 0.8407, 0.17, 0.4974, 0.1676, 0.5013, 0.1154, 0.524, 0.1664, 0.5885, 0.1708, 0.5993, 0.1921, 0.559, 0.1744, 0.3729, 0.5834, 0.3421, 0.5835, 0.3692, 0.5736, 0.726, 0.06716, 0.5521, 0.03342, 0.5483, 0.0206, 0.8578, 0.119, 0.9356, 0.175, 0.9273, 0.1857, 0.6502, 0.12, 0.7513, 0.1003, 0.6952, 0.1417, 0.8407, 0.17, 0.8212, 0.1992, 0.7313, 0.2, 0.7261, 0.1791, 0.8407, 0.17, 0.8692, 0.1988, 0.8212, 0.1992, 0.7513, 0.1003, 0.7917, 0.09009, 0.8578, 0.119, 0.3692, 0.5736, 0.3421, 0.5835, 0.2128, 0.5748, 0.2129, 0.5692, 0.1526, 0.5831, 0.03637, 0.5638, 0.04773, 0.5191, 0.7513, 0.1003, 0.7261, 0.1791, 0.6952, 0.1417, 0.282, 0.03372, 0.4971, 0.01891, 0.4981, 0.03144, 0.4993, 0.04815, 0.2762, 0.06201, 0.2967, 0.04753, 0.5521, 0.03342, 0.4981, 0.03144, 0.4971, 0.01891, 0.5483, 0.0206, 0.5521, 0.03342, 0.5585, 0.05036, 0.4993, 0.04815, 0.4556, 0.5831, 0.3729, 0.5834, 0.3692, 0.5736, 0.5585, 0.05036, 0.5521, 0.03342, 0.7513, 0.1003, 0.5013, 0.1154, 0.5544, 0.1249, 0.524, 0.1664, 0.1951, 0.07259, 0.2375, 0.08603, 0.2461, 0.1254, 0.3023, 0.1658, 0.2038, 0.1695, 0.2461, 0.1254, 0.8578, 0.119, 0.7917, 0.09009, 0.8759, 0.07226, 0.4993, 0.04815, 0.5585, 0.05036, 0.5013, 0.1154, 0.7513, 0.1003, 0.8578, 0.119, 0.8407, 0.17, 0.8578, 0.119, 0.8759, 0.07226, 0.9482, 0.165, 0.9356, 0.175, 0.7917, 0.09009, 0.7513, 0.1003, 0.726, 0.06716, 0.2047, 0.1383, 0.05537, 0.1707, 0.04035, 0.1491, 0.7513, 0.1003, 0.6502, 0.12, 0.5989, 0.1152, 0.5585, 0.05036, 0.9168, 0.1984, 0.9273, 0.1857, 0.9373, 0.1982, 0.5591, 0.1335, 0.524, 0.1664, 0.5544, 0.1249, 0.6119, 0.1629, 0.6393, 0.1756, 0.6224, 0.1896, 0.5993, 0.1921, 0.5885, 0.1708, 0.6119, 0.1629, 0.5993, 0.1921, 0.6393, 0.1756, 0.6641, 0.1797, 0.6224, 0.1896, 0.6922, 0.187, 0.696, 0.2055, 0.6386, 0.2057, 0.6922, 0.187, 0.6386, 0.2057, 0.6224, 0.1896, 0.559, 0.1744, 0.5993, 0.1921, 0.5759, 0.2059, 0.2038, 0.1695, 0.3023, 0.1658, 0.3048, 0.1998, 0.2033, 0.1998, 0.6009, 0.126, 0.5591, 0.1335, 0.5544, 0.1249, 0.5989, 0.1152, 0.6481, 0.1311, 0.6009, 0.126, 0.5989, 0.1152, 0.6502, 0.12, 0.6481, 0.1311, 0.6502, 0.12, 0.6952, 0.1417, 0.7261, 0.1791, 0.691, 0.1496, 0.6952, 0.1417, 0.5993, 0.1921, 0.6224, 0.1896, 0.6386, 0.2057, 0.5759, 0.2059, 0.4974, 0.1676, 0.524, 0.1664, 0.5218, 0.1998, 0.8576, 0.4357, 0.7557, 0.5044, 0.7554, 0.3691, 0.9297, 0.5504, 0.962, 0.527, 0.9898, 0.5559, 0.2762, 0.06201, 0.2375, 0.08603, 0.2375, 0.08603, 0.2762, 0.06201, 0.2375, 0.08603, 0.1951, 0.07259, 0.1951, 0.07259, 0.2375, 0.08603, 0.2113, 0.5501, 0.2129, 0.5692, 0.2129, 0.5692, 0.2113, 0.5501, 0.2129, 0.5692, 0.2128, 0.5748, 0.2128, 0.5748, 0.2129, 0.5692, 0.1951, 0.07259, 0.1829, 0.03886, 0.1829, 0.03886, 0.1951, 0.07259, 0.9381, 0.5717, 0.8948, 0.5704, 0.9048, 0.5487, 0.8948, 0.5704, 0.8654, 0.5543, 0.8842, 0.5348, 0.9048, 0.5487, 0.8842, 0.5348, 0.8797, 0.527, 0.962, 0.527, 0.9297, 0.5504, 0.9048, 0.5487, 0.2461, 0.1254, 0.2375, 0.08603, 0.2762, 0.06201, 0.2762, 0.06201, 0.4993, 0.04815, 0.5013, 0.1154, 0.04035, 0.1491, 0.1951, 0.07259, 0.2047, 0.1383, 0.2461, 0.1254, 0.2038, 0.1695, 0.2047, 0.1383, 0.2461, 0.1254, 0.2974, 0.1234, 0.3023, 0.1658, 0.2461, 0.1254, 0.2047, 0.1383, 0.1951, 0.07259, 0.2762, 0.06201, 0.2974, 0.1234, 0.2461, 0.1254, 0.7513, 0.1003, 0.5521, 0.03342, 0.726, 0.06716, 0.5013, 0.1154, 0.5585, 0.05036, 0.5989, 0.1152, 0.4528, 0.5191, 0.3692, 0.5736, 0.2129, 0.5692, 0.2113, 0.5501, 0.2115, 0.5191, 0.9465, 0.1981, 0.9482, 0.165, 0.9855, 0.1978, 0.4563, 0.5498, 0.4528, 0.5191, 0.5598, 0.5191, 0.5499, 0.5507, 0.8654, 0.5543, 0.8613, 0.5431, 0.8797, 0.527, 0.8842, 0.5348, 0.5499, 0.5507, 0.5598, 0.5191, 0.6159, 0.5191, 0.57, 0.5787, 0.05537, 0.1707, 0.2038, 0.1695, 0.05532, 0.1912, 0.2115, 0.5191, 0.2113, 0.5501, 0.1536, 0.5512, 0.1534, 0.5191, 0.5544, 0.1249, 0.5013, 0.1154, 0.5989, 0.1152, 0.9297, 0.5504, 0.9381, 0.5717, 0.9048, 0.5487, 0.282, 0.03372, 0.2967, 0.04753, 0.2967, 0.04753, 0.282, 0.03372, 0.1526, 0.5831, 0.1536, 0.5512, 0.1536, 0.5512, 0.1526, 0.5831, 0.1536, 0.5512, 0.2113, 0.5501, 0.2113, 0.5501, 0.1536, 0.5512, 0.2967, 0.04753, 0.2762, 0.06201, 0.2762, 0.06201, 0.2967, 0.04753, 0.9381, 0.5717, 0.9297, 0.5504, 0.9898, 0.5559, 0.5049, 0.1998, 0.4974, 0.1676, 0.5218, 0.1998, 0.691, 0.1496, 0.6481, 0.1311, 0.6952, 0.1417, 0.5428, 0.2059, 0.559, 0.1744, 0.5759, 0.2059, 0.6641, 0.1797, 0.6922, 0.187, 0.6224, 0.1896, 0.7261, 0.1791, 0.7513, 0.1003, 0.8407, 0.17, 0.6317, 0.5413, 0.57, 0.5787, 0.6159, 0.5191, 0.4506, 0.5731, 0.4556, 0.5831, 0.3692, 0.5736, 0.4981, 0.03144, 0.5521, 0.03342, 0.4993, 0.04815, 0.4981, 0.03144, 0.4993, 0.04815, 0.2967, 0.04753, 0.2967, 0.04753, 0.282, 0.03372, 0.4981, 0.03144, 0.1536, 0.5512, 0.1526, 0.5831, 0.04773, 0.5191, 0.1534, 0.5191, 0.8407, 0.17, 0.8578, 0.119, 0.9273, 0.1857, 0.6886, 0.03057, 0.726, 0.06716, 0.5483, 0.0206, 0.5013, 0.1154, 0.4974, 0.1676, 0.2974, 0.1234, 0.3023, 0.1658, 0.4974, 0.1676, 0.3048, 0.1998, 0.2047, 0.1383, 0.2038, 0.1695, 0.05537, 0.1707, 0.8576, 0.4357, 0.8232, 0.4788, 0.7852, 0.4956, 0.7557, 0.5044, 0.9482, 0.165, 0.9465, 0.1981, 0.9356, 0.175, 0.9356, 0.175, 0.9465, 0.1981, 0.9373, 0.1982, 0.9273, 0.1857, 0.2026, 0.2356, 0.05484, 0.2101, 0.05512, 0.2001, 0.2033, 0.1998, 0.1889, 0.3371, 0.1744, 0.3692, 0.03582, 0.2604, 0.4955, 0.2478, 0.3048, 0.1998, 0.5049, 0.1998, 0.4955, 0.2478, 0.2976, 0.2898, 0.3022, 0.2474, 0.4986, 0.3002, 0.2776, 0.3483, 0.2976, 0.2898, 0.3692, 0.4645, 0.4506, 0.465, 0.4563, 0.4883, 0.4528, 0.5191, 0.9275, 0.213, 0.8412, 0.2307, 0.8692, 0.1988, 0.9168, 0.1984, 0.4955, 0.2478, 0.5219, 0.2496, 0.4986, 0.3002, 0.5887, 0.2408, 0.5591, 0.2374, 0.5994, 0.2194, 0.3729, 0.4547, 0.3692, 0.4645, 0.3421, 0.4547, 0.7288, 0.338, 0.5487, 0.3946, 0.5522, 0.3813, 0.8597, 0.2812, 0.9275, 0.213, 0.9361, 0.2234, 0.6482, 0.2873, 0.6944, 0.2623, 0.7533, 0.3028, 0.8412, 0.2307, 0.725, 0.2227, 0.7313, 0.2, 0.8212, 0.1992, 0.8412, 0.2307, 0.8212, 0.1992, 0.8692, 0.1988, 0.7533, 0.3028, 0.8597, 0.2812, 0.7945, 0.3119, 0.3692, 0.4645, 0.2129, 0.4689, 0.2128, 0.4634, 0.3421, 0.4547, 0.1526, 0.455, 0.04773, 0.5191, 0.03637, 0.4743, 0.7533, 0.3028, 0.6944, 0.2623, 0.725, 0.2227, 0.2856, 0.3771, 0.497, 0.3845, 0.4961, 0.3973, 0.4981, 0.3676, 0.2986, 0.3642, 0.2776, 0.3483, 0.5522, 0.3813, 0.5487, 0.3946, 0.4961, 0.3973, 0.497, 0.3845, 0.5522, 0.3813, 0.4981, 0.3676, 0.558, 0.3638, 0.4556, 0.455, 0.3692, 0.4645, 0.3729, 0.4547, 0.558, 0.3638, 0.7533, 0.3028, 0.5522, 0.3813, 0.4986, 0.3002, 0.5219, 0.2496, 0.5492, 0.2896, 0.1889, 0.3371, 0.2493, 0.2858, 0.2354, 0.325, 0.3022, 0.2474, 0.2493, 0.2858, 0.2026, 0.2356, 0.8597, 0.2812, 0.8789, 0.3274, 0.7945, 0.3119, 0.4981, 0.3676, 0.4986, 0.3002, 0.558, 0.3638, 0.7533, 0.3028, 0.8412, 0.2307, 0.8597, 0.2812, 0.8597, 0.2812, 0.9361, 0.2234, 0.9489, 0.2332, 0.8789, 0.3274, 0.7945, 0.3119, 0.7288, 0.338, 0.7533, 0.3028, 0.1988, 0.2779, 0.03582, 0.2604, 0.05092, 0.2356, 0.7533, 0.3028, 0.558, 0.3638, 0.5944, 0.2975, 0.6482, 0.2873, 0.9168, 0.1984, 0.9373, 0.1982, 0.9275, 0.213, 0.5535, 0.2812, 0.5492, 0.2896, 0.5219, 0.2496, 0.6121, 0.2487, 0.5994, 0.2194, 0.6225, 0.2218, 0.6395, 0.2358, 0.5887, 0.2408, 0.5994, 0.2194, 0.6121, 0.2487, 0.6395, 0.2358, 0.6225, 0.2218, 0.6642, 0.2315, 0.6923, 0.2241, 0.6386, 0.2057, 0.696, 0.2055, 0.6923, 0.2241, 0.6225, 0.2218, 0.6386, 0.2057, 0.5591, 0.2374, 0.5759, 0.2059, 0.5994, 0.2194, 0.2026, 0.2356, 0.2033, 0.1998, 0.3048, 0.1998, 0.3022, 0.2474, 0.5956, 0.2862, 0.5944, 0.2975, 0.5492, 0.2896, 0.5535, 0.2812, 0.6453, 0.2754, 0.6482, 0.2873, 0.5944, 0.2975, 0.5956, 0.2862, 0.6453, 0.2754, 0.6944, 0.2623, 0.6482, 0.2873, 0.725, 0.2227, 0.6944, 0.2623, 0.6898, 0.2545, 0.5994, 0.2194, 0.5759, 0.2059, 0.6386, 0.2057, 0.6225, 0.2218, 0.4955, 0.2478, 0.5218, 0.1998, 0.5219, 0.2496, 0.6532, 0.4357, 0.7554, 0.3691, 0.7557, 0.5044, 0.0912, 0.4065, 0.1643, 0.402, 0.1295, 0.436, 0.7765, 0.5364, 0.7563, 0.5526, 0.744, 0.5492, 0.7516, 0.5282, 0.7849, 0.559, 0.758, 0.5766, 0.7887, 0.5504, 0.7133, 0.5168, 0.6958, 0.5536, 0.6722, 0.5299, 0.6722, 0.5299, 0.6958, 0.5536, 0.6882, 0.5766, 0.6535, 0.5559, 0.7887, 0.5504, 0.7563, 0.5526, 0.7765, 0.5364, 0.758, 0.5766, 0.6958, 0.5536, 0.744, 0.5492, 0.7563, 0.5526, 0.1021, 0.3809, 0.06094, 0.4076, 0.04961, 0.3809, 0.04961, 0.3809, 0.06094, 0.4076, 0.0355, 0.4237, 0.01342, 0.3994, 0.0355, 0.4237, 0.06094, 0.4076, 0.0912, 0.4065, 0.1295, 0.436, 0.02975, 0.433, 0.2493, 0.2858, 0.2776, 0.3483, 0.2354, 0.325, 0.2776, 0.3483, 0.4986, 0.3002, 0.4981, 0.3676, 0.03582, 0.2604, 0.1988, 0.2779, 0.1889, 0.3371, 0.2493, 0.2858, 0.1988, 0.2779, 0.2026, 0.2356, 0.2493, 0.2858, 0.3022, 0.2474, 0.2976, 0.2898, 0.2493, 0.2858, 0.1889, 0.3371, 0.1988, 0.2779, 0.2776, 0.3483, 0.2493, 0.2858, 0.2976, 0.2898, 0.7533, 0.3028, 0.7288, 0.338, 0.5522, 0.3813, 0.4986, 0.3002, 0.5944, 0.2975, 0.558, 0.3638, 0.4528, 0.5191, 0.2115, 0.5191, 0.2113, 0.488, 0.2129, 0.4689, 0.3692, 0.4645, 0.9465, 0.1981, 0.9855, 0.1978, 0.9489, 0.2332, 0.4563, 0.4883, 0.5499, 0.4875, 0.5598, 0.5191, 0.4528, 0.5191, 0.01342, 0.3994, 0.0355, 0.4237, 0.02975, 0.433, 0.008054, 0.4128, 0.5499, 0.4875, 0.57, 0.4594, 0.6159, 0.5191, 0.5598, 0.5191, 0.05092, 0.2356, 0.05484, 0.2101, 0.2026, 0.2356, 0.2115, 0.5191, 0.1534, 0.5191, 0.1536, 0.4869, 0.2113, 0.488, 0.5492, 0.2896, 0.5944, 0.2975, 0.4986, 0.3002, 0.0912, 0.4065, 0.06094, 0.4076, 0.1021, 0.3809, 0.6882, 0.5766, 0.6958, 0.5536, 0.758, 0.5766, 0.758, 0.5766, 0.7563, 0.5526, 0.7887, 0.5504, 0.7516, 0.5282, 0.744, 0.5492, 0.7133, 0.5168, 0.744, 0.5492, 0.6958, 0.5536, 0.7133, 0.5168, 0.1021, 0.3809, 0.1643, 0.402, 0.0912, 0.4065, 0.5049, 0.1998, 0.5218, 0.1998, 0.4955, 0.2478, 0.6898, 0.2545, 0.6944, 0.2623, 0.6453, 0.2754, 0.5428, 0.2059, 0.5759, 0.2059, 0.5591, 0.2374, 0.6642, 0.2315, 0.6225, 0.2218, 0.6923, 0.2241, 0.725, 0.2227, 0.8412, 0.2307, 0.7533, 0.3028, 0.6317, 0.4968, 0.6159, 0.5191, 0.57, 0.4594, 0.4506, 0.465, 0.3692, 0.4645, 0.4556, 0.455, 0.497, 0.3845, 0.4981, 0.3676, 0.5522, 0.3813, 0.497, 0.3845, 0.2986, 0.3642, 0.4981, 0.3676, 0.2986, 0.3642, 0.497, 0.3845, 0.2856, 0.3771, 0.1536, 0.4869, 0.1534, 0.5191, 0.04773, 0.5191, 0.1526, 0.455, 0.8412, 0.2307, 0.9275, 0.213, 0.8597, 0.2812, 0.6922, 0.3774, 0.5487, 0.3946, 0.7288, 0.338, 0.4986, 0.3002, 0.2976, 0.2898, 0.4955, 0.2478, 0.3022, 0.2474, 0.3048, 0.1998, 0.4955, 0.2478, 0.1988, 0.2779, 0.05092, 0.2356, 0.2026, 0.2356, 0.6532, 0.4357, 0.7557, 0.5044, 0.7263, 0.4961, 0.6882, 0.479, 0.9489, 0.2332, 0.9361, 0.2234, 0.9465, 0.1981, 0.9361, 0.2234, 0.9275, 0.213, 0.9373, 0.1982, 0.9465, 0.1981, 0.9575, 0.3504, 0.964, 0.3792, 0.9395, 0.3854, 0.937, 0.3712, 0.933, 0.3385, 0.9431, 0.3351, 0.9103, 0.3666, 0.9724, 0.4234, 0.9532, 0.4681, 0.9292, 0.439, 0.9532, 0.4681, 0.922, 0.4862, 0.9026, 0.445, 0.9292, 0.439, 0.9431, 0.3351, 0.9575, 0.3504, 0.937, 0.3712, 0.9103, 0.3666, 0.937, 0.3712, 0.9395, 0.3854, 0.9292, 0.439, 0.9026, 0.445, 0.9103, 0.3666, 0.9292, 0.439, 0.9103, 0.3666, 0.9431, 0.3351, 0.937, 0.3712, 0.964, 0.3792, 0.9724, 0.4234, 0.9395, 0.3854, 0.9395, 0.3854, 0.9724, 0.4234, 0.9292, 0.439, 0.3472, 0.6198, 0.3964, 0.6195, 0.3972, 0.6386, 0.3508, 0.638, 0.4275, 0.6411, 0.3972, 0.6386, 0.3964, 0.6195, 0.4275, 0.6851, 0.3989, 0.6849, 0.3972, 0.6386, 0.4275, 0.6411, 0.32, 0.639, 0.2612, 0.64, 0.2614, 0.6187, 0.3136, 0.619, 0.3124, 0.707, 0.2608, 0.7066, 0.261, 0.684, 0.3197, 0.6824, 0.3517, 0.6823, 0.3989, 0.6849, 0.3959, 0.7075, 0.3478, 0.7072, 0.3517, 0.6823, 0.3508, 0.638, 0.3972, 0.6386, 0.3989, 0.6849, 0.3472, 0.6198, 0.3508, 0.638, 0.32, 0.639, 0.3136, 0.619, 0.3517, 0.6823, 0.3197, 0.6824, 0.32, 0.639, 0.3508, 0.638, 0.3517, 0.6823, 0.3478, 0.7072, 0.3124, 0.707, 0.3197, 0.6824, 0.4275, 0.6851, 0.3959, 0.7075, 0.3989, 0.6849, 0.3197, 0.6824, 0.261, 0.684, 0.2612, 0.64, 0.32, 0.639])
me_plane.materials.append(mat_paint)
me_plane.materials.append(mat_wheels)
me_plane.use_remesh_preserve_volume = False
me_plane.use_remesh_preserve_attributes = False
me_plane.use_mirror_vertex_groups = False
me_plane.update()
me_cone = bpy.data.meshes.new('Cone')
me_cone.from_pydata([(-0.8255, -0.4812, 1.334), (-0.9296, -0.4771, 1.815), (-0.8086, -0.5385, 1.338), (-0.9128, -0.5343, 1.819), (-0.8656, -0.5249, 1.326), (-0.9697, -0.5208, 1.807), (-0.8259, -0.4303, 1.334), (-0.7908, -0.5224, 1.411), (-0.8462, -0.5156, 1.421), (-0.8505, -0.6169, 1.336), (-0.8801, -0.55, 1.264), (-0.9487, -0.4344, 1.983), (-0.8349, -0.4529, 1.95), (-0.7847, -0.4371, 1.842), (-0.966, -0.6041, 1.8), (-0.836, -0.3989, 1.741), (-0.9502, -0.3671, 1.722), (-1.041, -0.3656, 1.8), (-1.04, -0.3955, 1.916), (-0.8921, -0.532, 1.74), (-0.8913, -0.5696, 1.886), (-0.9707, -0.5567, 1.909), (-0.8563, -0.5586, 1.811), (-1.035, -0.5296, 1.863), (-1.035, -0.5087, 1.782), (-0.9718, -0.5098, 1.727)], [], [(0, 1, 3, 2), (2, 3, 5, 4), (4, 5, 1, 0), (6, 8, 7), (7, 8, 9), (9, 8, 10), (10, 8, 6), (11, 12, 13, 15, 16, 17, 18), (21, 11, 18, 23), (23, 14, 21), (23, 18, 17, 24), (24, 14, 23), (24, 17, 16, 25), (25, 14, 24), (25, 16, 15, 19), (19, 14, 25), (19, 15, 13, 22), (22, 14, 19), (22, 13, 12, 20), (20, 14, 22), (20, 12, 11, 21), (21, 14, 20)])
me_cone.polygons.foreach_set('use_smooth', [True] * 22)
me_cone.polygons.foreach_set('material_index', [0, 0, 0, 0, 0, 0, 0, 1, 0, 0, 0, 0, 0, 0, 0, 0, 0, 0, 0, 0, 0, 0])
_uv = me_cone.uv_layers.new(name='UVMap')
_uv.uv.foreach_set('vector', [0.8361, 0.8982, 0.8361, 0.8469, 0.8533, 0.8469, 0.8533, 0.8982, 0.8533, 0.8982, 0.8533, 0.8469, 0.8704, 0.8469, 0.8704, 0.8982, 0.8704, 0.8982, 0.8704, 0.8469, 0.8875, 0.8469, 0.8875, 0.8982, 0.9473, 0.9239, 0.9319, 0.9368, 0.922, 0.9293, 0.922, 0.9293, 0.9319, 0.9368, 0.9235, 0.956, 0.9235, 0.956, 0.9319, 0.9368, 0.9473, 0.9571, 0.9473, 0.9571, 0.9319, 0.9368, 0.9473, 0.9239, 0.9276, 0.8997, 0.9065, 0.8949, 0.8971, 0.8754, 0.9065, 0.8559, 0.9276, 0.8511, 0.9445, 0.8646, 0.9445, 0.8862, 0.8973, 0.9308, 0.8813, 0.9414, 0.8802, 0.9276, 0.8965, 0.9212, 0.8965, 0.9212, 0.9114, 0.9261, 0.8973, 0.9308, 0.8629, 0.9611, 0.8524, 0.9589, 0.8411, 0.9549, 0.855, 0.9583, 0.855, 0.9583, 0.8688, 0.9517, 0.8629, 0.9611, 0.855, 0.9583, 0.8411, 0.9549, 0.839, 0.9394, 0.8536, 0.9475, 0.8536, 0.9475, 0.8688, 0.9517, 0.855, 0.9583, 0.8536, 0.9475, 0.839, 0.9394, 0.8478, 0.924, 0.8597, 0.9368, 0.8597, 0.9368, 0.8688, 0.9517, 0.8536, 0.9475, 0.8597, 0.9368, 0.8478, 0.924, 0.8608, 0.9204, 0.8688, 0.9342, 0.8688, 0.9342, 0.8688, 0.9517, 0.8597, 0.9368, 0.9114, 0.9442, 0.9016, 0.9607, 0.8909, 0.9561, 0.904, 0.941, 0.904, 0.941, 0.9114, 0.9261, 0.9114, 0.9442, 0.904, 0.941, 0.8909, 0.9561, 0.8813, 0.9414, 0.8973, 0.9308, 0.8973, 0.9308, 0.9114, 0.9261, 0.904, 0.941])
me_cone.materials.append(mat_paint)
me_cone.materials.append(mat_mirror)
me_cone.use_remesh_preserve_volume = False
me_cone.use_remesh_preserve_attributes = False
me_cone.use_mirror_vertex_groups = False
me_cone.update()
arm_armature_002 = bpy.data.armatures.new('Armature.002')  # bones are not reproduced
arm_armature = bpy.data.armatures.new('Armature')  # bones are not reproduced

# ---- objects
ob_sun = bpy.data.objects.new('Sun', light_sun_001)
ob_1950s_f1 = bpy.data.objects.new('1950s_f1', None)
ob_armature = bpy.data.objects.new('Armature', arm_armature_002)
ob_head_up = bpy.data.objects.new('head_up', None)
ob_plate_fr_001 = bpy.data.objects.new('plate.fr.001', me_cylinder_000)
ob_fixed_rods = bpy.data.objects.new('fixed_rods', me_cylinder_006)
ob_plate_fr_003 = bpy.data.objects.new('plate.fr.003', me_cylinder_000)
ob_plate_fr_002 = bpy.data.objects.new('plate.fr.002', me_cylinder_000)
ob_torus = bpy.data.objects.new('Torus', me_torus)
ob_right_hand_target = bpy.data.objects.new('right_hand_target', None)
ob_left_hand_target = bpy.data.objects.new('left_hand_target', None)
ob_driver = bpy.data.objects.new('driver', arm_armature)
ob_cube = bpy.data.objects.new('Cube', me_cube)
ob_cube_001 = bpy.data.objects.new('Cube.001', me_cube_001)
ob_cube_002 = bpy.data.objects.new('Cube.002', me_cube_002)
ob_cube_004 = bpy.data.objects.new('Cube.004', me_cube_004)
ob_cube_003 = bpy.data.objects.new('Cube.003', me_cube_003)
ob_icosphere_001 = bpy.data.objects.new('Icosphere.001', me_icosphere_001)
ob_beziercurve = bpy.data.objects.new('BezierCurve', me_mesh)
ob_cylinder_012 = bpy.data.objects.new('Cylinder.012', me_wheel)
ob_cylinder_006 = bpy.data.objects.new('Cylinder.006', me_wheel)
ob_icosphere_004 = bpy.data.objects.new('Icosphere.004', me_icosphere)
ob_cylinder_008 = bpy.data.objects.new('Cylinder.008', me_cylinder_003)
ob_cylinder_009 = bpy.data.objects.new('Cylinder.009', me_wheel)
ob_icosphere = bpy.data.objects.new('Icosphere', me_icosphere)
ob_cylinder_003 = bpy.data.objects.new('Cylinder.003', me_cylinder_003)
ob_steering_rod_center = bpy.data.objects.new('steering rod center', None)
ob_plate_fr = bpy.data.objects.new('plate.fr', me_cylinder_000)
ob_cylinder = bpy.data.objects.new('Cylinder', me_wheel)
ob_cylinder_002 = bpy.data.objects.new('Cylinder.002', me_cylinder_002)
ob_cylinder_015 = bpy.data.objects.new('Cylinder.015', me_cylinder_002)
ob_windscreen = bpy.data.objects.new('windscreen', me_plane_001)
ob_body = bpy.data.objects.new('body', me_plane)
ob_rear_vision_right = bpy.data.objects.new('rear_vision_right', me_cone)
ob_rear_vision_left = bpy.data.objects.new('rear_vision_left', me_cone)

# ---- transforms, parenting, visibility, modifiers, constraints
ob_sun.location = (-4.657, -2.111, 0.8617)
ob_sun.lineart.crease_threshold = 0.0
ob_1950s_f1.location = (0.0, -3.003, 0.1957)
ob_1950s_f1.empty_display_size = 1.807
ob_1950s_f1.empty_image_offset = (0.0, 0.0)
ob_1950s_f1.show_in_front = True
ob_1950s_f1.lineart.crease_threshold = 0.0
ob_armature.parent = ob_1950s_f1
ob_armature.matrix_parent_inverse = Matrix(((1.0, 0.0, 0.0, 0.0), (0.0, 1.0, 0.0, 3.003), (0.0, 0.0, 1.0, -0.1957), (0.0, 0.0, 0.0, 1.0)))
ob_armature.location = (0.0, -3.003, 0.1957)
ob_armature.lineart.crease_threshold = 0.0
ob_head_up.parent = ob_armature
ob_head_up.matrix_parent_inverse = Matrix(((1.0, 0.0, 0.0, -0.0), (0.0, 0.0, 1.0, -0.7405), (0.0, -1.0, -2.283e-08, -3.003), (0.0, 0.0, 0.0, 1.0)))
ob_head_up.location = (-0.0008783, -4.071, 2.324)
ob_head_up.empty_image_offset = (0.0, 0.0)
ob_head_up.lineart.crease_threshold = 0.0
ob_plate_fr_001.parent = ob_armature
ob_plate_fr_001.matrix_parent_inverse = Matrix(((1.0, 0.0, 2.22e-16, 0.3655), (0.0, -7.451e-09, 1.0, -0.3007), (0.0, -1.0, -2.283e-08, -2.926), (0.0, 0.0, 0.0, 1.0)))
ob_plate_fr_001.location = (-0.3655, -2.926, 0.1013)
ob_plate_fr_001.rotation_euler = (1.571, 1.414, -1.556)
ob_plate_fr_001.scale = (0.2376, 0.2376, 0.2376)
ob_plate_fr_001.show_wire = True
ob_plate_fr_001.lineart.crease_threshold = 0.0
ob_fixed_rods.parent = ob_armature
ob_fixed_rods.matrix_parent_inverse = Matrix(((1.0, 0.0, 0.0, -0.0), (0.0, 0.0, 1.0, -0.7405), (0.0, -1.0, -2.283e-08, -3.003), (0.0, 0.0, 0.0, 1.0)))
ob_fixed_rods.location = (0.222, -4.336, 0.1013)
ob_fixed_rods.show_wire = True
ob_fixed_rods.lineart.crease_threshold = 0.0
ob_plate_fr_003.parent = ob_fixed_rods
ob_plate_fr_003.matrix_parent_inverse = Matrix(((1.0, 0.0, 0.0, -0.222), (0.0, 1.0, 0.0, 4.336), (0.0, 0.0, 1.0, -0.1013), (0.0, 0.0, 0.0, 1.0)))
ob_plate_fr_003.location = (-0.3663, -4.337, 0.1013)
ob_plate_fr_003.rotation_euler = (1.571, 1.414, -1.556)
ob_plate_fr_003.scale = (0.2376, 0.2376, 0.2376)
ob_plate_fr_003.lineart.crease_threshold = 0.0
ob_plate_fr_002.parent = ob_fixed_rods
ob_plate_fr_002.matrix_parent_inverse = Matrix(((1.0, 0.0, 0.0, -0.222), (0.0, 1.0, 0.0, 4.336), (0.0, 0.0, 1.0, -0.1013), (0.0, 0.0, 0.0, 1.0)))
ob_plate_fr_002.location = (0.3638, -4.336, 0.1013)
ob_plate_fr_002.rotation_euler = (1.571, 1.414, 1.585)
ob_plate_fr_002.scale = (0.2376, 0.2376, 0.2376)
ob_plate_fr_002.lineart.crease_threshold = 0.0
ob_torus.parent = ob_armature
ob_torus.matrix_parent_inverse = Matrix(((-0.989, -0.04049, -0.1425, -0.08298), (0.002259, -0.9659, 0.2588, -4.199), (-0.1481, 0.2556, 0.9554, 0.513), (0.0, 0.0, 0.0, 1.0)))
ob_torus.location = (0.002477, -3.797, 0.4795)
ob_torus.rotation_mode = 'ZXY'
ob_torus.rotation_euler = (1.309, 0.008732, -2.985)
ob_torus.scale = (1.7, 1.698, 1.698)
ob_torus.lineart.crease_threshold = 0.0
ob_right_hand_target.parent = ob_torus
ob_right_hand_target.matrix_parent_inverse = Matrix(((-0.5882, -9.252e-07, -5.215e-07, -3.254e-06), (5.414e-07, -0.1524, -0.5687, -0.306), (7.445e-07, -0.5687, 0.1524, -2.233), (0.0, 0.0, 0.0, 1.0)))
ob_right_hand_target.location = (0.09199, -3.813, 0.4965)
ob_right_hand_target.empty_display_size = 0.07
ob_right_hand_target.empty_image_offset = (0.0, 0.0)
ob_right_hand_target.lineart.crease_threshold = 0.0
ob_left_hand_target.parent = ob_torus
ob_left_hand_target.matrix_parent_inverse = Matrix(((-0.5882, -9.252e-07, -5.215e-07, -3.254e-06), (5.414e-07, -0.1524, -0.5687, -0.306), (7.445e-07, -0.5687, 0.1524, -2.233), (0.0, 0.0, 0.0, 1.0)))
ob_left_hand_target.location = (-0.09336, -3.813, 0.4974)
ob_left_hand_target.empty_display_size = 0.07
ob_left_hand_target.empty_image_offset = (0.0, 0.0)
ob_left_hand_target.lineart.crease_threshold = 0.0
ob_driver.parent = ob_armature
ob_driver.matrix_parent_inverse = Matrix(((0.9993, 0.0, -0.03781, 0.007399), (-7.26e-17, 1.0, 2.283e-08, 2.616), (0.03781, 0.0, 0.9993, -0.1956), (0.0, 0.0, 0.0, 1.0)))
ob_driver.location = (0.0, -3.942, 0.3044)
ob_driver.scale = (0.2807, 0.2807, 0.2807)
ob_driver.show_in_front = True
ob_driver.lineart.crease_threshold = 0.0
ob_cube.parent = ob_driver
ob_cube.matrix_parent_inverse = Matrix(((3.562, 0.03329, 0.001812, 0.1438), (0.008037, -1.045, 3.405, -5.525), (0.03236, -3.405, -1.045, -13.47), (0.0, 0.0, 0.0, 1.0)))
ob_cube.location = (-0.001858, -4.043, 0.2705)
ob_cube.rotation_euler = (0.2978, -0.0005084, 0.009346)
ob_cube.scale = (0.1018, 0.06154, 0.1406)
ob_cube.lineart.crease_threshold = 0.0
ob_cube_001.parent = ob_driver
ob_cube_001.matrix_parent_inverse = Matrix(((3.562, 0.02719, 0.001927, 0.424), (-0.02719, 3.562, -0.002378, 13.98), (-0.001945, 0.002364, 3.562, -1.242), (0.0, 0.0, 0.0, 1.0)))
ob_cube_001.location = (-0.0884, -4.002, 0.3543)
ob_cube_001.rotation_euler = (-0.000668, -0.0005411, 0.007633)
ob_cube_001.scale = (0.01509, 0.0728, 0.02146)
ob_cube_001.lineart.crease_threshold = 0.0
ob_cube_002.parent = ob_driver
ob_cube_002.matrix_parent_inverse = Matrix(((3.562, 0.03874, 0.00535, 0.4681), (-0.03472, 2.908, 2.057, 10.22), (0.018, -2.057, 2.908, -9.096), (0.0, 0.0, 0.0, 1.0)))
ob_cube_002.location = (-0.08964, -3.871, 0.3926)
ob_cube_002.rotation_euler = (0.6156, -0.001502, 0.01087)
ob_cube_002.scale = (0.01509, 0.0728, 0.02146)
ob_cube_002.lineart.crease_threshold = 0.0
ob_cube_004.parent = ob_driver
ob_cube_004.matrix_parent_inverse = Matrix(((3.562, 0.02733, 0.001873, -0.1914), (-0.02734, 3.562, 0.02342, 13.96), (-0.001694, -0.02343, 3.562, -1.347), (0.0, 0.0, 0.0, 1.0)))
ob_cube_004.location = (0.08293, -4.001, 0.3546)
ob_cube_004.rotation_euler = (0.006575, -0.0005257, 0.007673)
ob_cube_004.scale = (0.01509, 0.0728, 0.02146)
ob_cube_004.lineart.crease_threshold = 0.0
ob_cube_003.parent = ob_driver
ob_cube_003.matrix_parent_inverse = Matrix(((3.562, 0.03873, 0.005342, -0.1479), (-0.03471, 2.909, 2.055, 10.22), (0.01798, -2.055, 2.909, -9.086), (0.0, 0.0, 0.0, 1.0)))
ob_cube_003.location = (0.08167, -3.866, 0.3931)
ob_cube_003.rotation_euler = (0.6151, -0.001499, 0.01087)
ob_cube_003.scale = (0.01509, 0.0728, 0.02146)
ob_cube_003.lineart.crease_threshold = 0.0
ob_icosphere_001.parent = ob_driver
ob_icosphere_001.matrix_parent_inverse = Matrix(((3.562, -0.0041, -0.001472, -0.007194), (0.00152, 0.04184, 3.562, -1.353), (-0.004082, -3.562, 0.04184, -14.52), (0.0, 0.0, 0.0, 1.0)))
ob_icosphere_001.location = (-0.001607, -4.07, 0.4745)
ob_icosphere_001.rotation_euler = (0.01775, -0.03471, -0.3325)
ob_icosphere_001.scale = (1.0, 1.0, 1.0)
ob_icosphere_001.show_wire = True
ob_icosphere_001.show_all_edges = True
ob_icosphere_001.lineart.crease_threshold = 0.0
ob_beziercurve.parent = ob_armature
ob_beziercurve.matrix_parent_inverse = Matrix(((1.0, 0.0, -0.008727, 0.001708), (1.815e-17, 1.0, 2.283e-08, 2.616), (0.008727, 0.0, 1.0, -0.1957), (0.0, 0.0, 0.0, 1.0)))
ob_beziercurve.location = (-0.002476, -3.73, -0.08796)
ob_beziercurve.rotation_euler = (6.398e-08, -0.008727, 3.142)
ob_beziercurve.scale = (0.2571, 0.2374, 0.3252)
ob_beziercurve.lineart.crease_threshold = 0.0
ob_cylinder_012.parent = ob_armature
ob_cylinder_012.matrix_parent_inverse = Matrix(((-9.002e-09, 0.9877, 0.1564, 4.271), (-1.0, 3.267e-07, -2.009e-06, -0.01669), (-2.033e-06, -0.1564, 0.9877, -0.7789), (0.0, 0.0, 0.0, 1.0)))
ob_cylinder_012.location = (0.369, -4.34, 0.1013)
ob_cylinder_012.rotation_euler = (-1.571, -1.414, -1.571)
ob_cylinder_012.scale = (0.1698, 0.1698, 0.1698)
ob_cylinder_012.show_wire = True
ob_cylinder_012.lineart.crease_threshold = 0.0
ob_cylinder_006.parent = ob_armature
ob_cylinder_006.matrix_parent_inverse = Matrix(((-9.002e-09, 0.9877, 0.1564, 4.271), (-1.0, 3.267e-07, -2.009e-06, -0.01669), (-2.033e-06, -0.1564, 0.9877, -0.7789), (0.0, 0.0, 0.0, 1.0)))
ob_cylinder_006.location = (-0.3648, -4.34, 0.1013)
ob_cylinder_006.rotation_euler = (-1.57, -4.555, -1.571)
ob_cylinder_006.scale = (-0.17, -0.1698, -0.1698)
ob_cylinder_006.lineart.crease_threshold = 0.0
ob_icosphere_004.parent = ob_armature
ob_icosphere_004.matrix_parent_inverse = Matrix(((0.9998, 0.02181, 4.979e-10, 0.4293), (-0.02181, 0.9998, 2.282e-08, 2.703), (0.0, 0.0, 1.0, -0.1013), (0.0, 0.0, 0.0, 1.0)))
ob_icosphere_004.location = (-0.3655, -2.926, 0.1013)
ob_icosphere_004.rotation_euler = (-1.731e-08, -3.142, 0.02182)
ob_icosphere_004.scale = (0.07575, 0.07575, 0.07575)
ob_icosphere_004.lineart.crease_threshold = 0.0
ob_cylinder_008.parent = ob_icosphere_004
ob_cylinder_008.matrix_parent_inverse = Matrix(((-22.42, 3.815e-06, 1.96e-06, -4.825), (-7.405e-15, 22.42, -1.242e-07, -10.61), (-1.336e-06, 4.768e-07, -22.42, 2.498), (0.0, 0.0, 0.0, 1.0)))
ob_cylinder_008.location = (-0.2152, 0.4734, 0.1114)
ob_cylinder_008.rotation_euler = (1.571, -2.487e-14, 1.571)
ob_cylinder_008.scale = (-0.2512, -0.197, -0.6222)
ob_cylinder_008.lineart.crease_threshold = 0.0
ob_cylinder_009.parent = ob_armature
ob_cylinder_009.matrix_parent_inverse = Matrix(((-2.378e-12, 1.0, 1.497e-06, 2.926), (1.0, -5.588e-08, 1.613e-06, 0.1715), (1.613e-06, 1.475e-06, -1.0, 0.1013), (0.0, 0.0, 0.0, 1.0)))
ob_cylinder_009.location = (-0.3655, -2.926, 0.1013)
ob_cylinder_009.rotation_euler = (1.529e-07, 1.571, 0.0)
ob_cylinder_009.scale = (-0.17, -0.17, -0.17)
ob_cylinder_009.show_wire = True
ob_cylinder_009.lineart.crease_threshold = 0.0
ob_icosphere.parent = ob_armature
ob_icosphere.matrix_parent_inverse = Matrix(((0.9998, 0.02181, 4.979e-10, -0.3016), (-0.02181, 0.9998, 2.282e-08, 2.719), (-5.821e-11, 0.0, 1.0, -0.1013), (0.0, 0.0, 0.0, 1.0)))
ob_icosphere.location = (0.3655, -2.926, 0.1013)
ob_icosphere.rotation_euler = (1.019e-07, 1.933e-06, 3.163)
ob_icosphere.scale = (-0.07575, -0.07575, -0.07575)
ob_icosphere.lineart.crease_threshold = 0.0
ob_cylinder_003.parent = ob_icosphere
ob_cylinder_003.matrix_parent_inverse = Matrix(((22.42, -3.815e-06, -3.519e-06, -4.825), (5.06e-06, 22.42, -1.242e-07, -10.61), (-3.864e-06, 0.0, -22.42, 2.498), (0.0, 0.0, 0.0, 1.0)))
ob_cylinder_003.location = (0.2152, 0.4734, 0.1114)
ob_cylinder_003.rotation_euler = (-1.571, 5.96e-08, -1.571)
ob_cylinder_003.scale = (0.2512, 0.197, 0.6223)
ob_cylinder_003.lineart.crease_threshold = 0.0
ob_steering_rod_center.parent = ob_armature
ob_steering_rod_center.matrix_parent_inverse = Matrix(((1.0, 0.0, 0.0, -0.0), (0.0, 0.0, 1.0, -0.7405), (0.0, -1.0, -2.283e-08, -3.003), (0.0, 0.0, 0.0, 1.0)))
ob_steering_rod_center.location = (1.222e-07, -3.01, 0.1063)
ob_steering_rod_center.rotation_euler = (-2.283e-08, -5.997e-16, 3.142)
ob_steering_rod_center.scale = (0.3252, 0.3252, 0.3252)
ob_steering_rod_center.empty_image_offset = (0.0, 0.0)
ob_steering_rod_center.lineart.crease_threshold = 0.0
ob_plate_fr.parent = ob_armature
ob_plate_fr.matrix_parent_inverse = Matrix(((1.0, 0.007272, 1.66e-10, -0.3443), (5.821e-11, -7.451e-09, 1.0, -0.3007), (0.007272, -1.0, -2.282e-08, -2.928), (0.0, 0.0, 0.0, 1.0)))
ob_plate_fr.location = (0.3655, -2.926, 0.1013)
ob_plate_fr.rotation_euler = (-1.57, -4.555, -1.549)
ob_plate_fr.scale = (0.2376, 0.2376, 0.2376)
ob_plate_fr.lineart.crease_threshold = 0.0
ob_cylinder.parent = ob_armature
ob_cylinder.matrix_parent_inverse = Matrix(((-8.412e-12, -1.0, 2.079e-06, -2.926), (-1.0, 5.215e-08, -4.002e-06, 0.1719), (4.002e-06, -2.101e-06, -1.0, 0.1013), (0.0, 0.0, 0.0, 1.0)))
ob_cylinder.location = (0.3655, -2.926, 0.1013)
ob_cylinder.rotation_euler = (3.142, -1.571, 0.0)
ob_cylinder.scale = (0.17, 0.17, 0.17)
ob_cylinder.show_wire = True
ob_cylinder.lineart.crease_threshold = 0.0
ob_cylinder_002.parent = ob_armature
ob_cylinder_002.matrix_parent_inverse = Matrix(((0.1869, 0.9824, 1.162e-07, 2.957), (-0.9824, 0.1869, 1.488e-07, 0.5705), (1.248e-07, -1.416e-07, 1.0, -0.1018), (0.0, 0.0, 0.0, 1.0)))
ob_cylinder_002.location = (0.3682, -3.08, 0.1013)
ob_cylinder_002.rotation_euler = (-1.571, -2.53e-07, -1.759)
ob_cylinder_002.scale = (0.4266, 0.3346, 1.057)
ob_cylinder_002.lineart.crease_threshold = 0.0
ob_cylinder_015.parent = ob_armature
ob_cylinder_015.matrix_parent_inverse = Matrix(((5.355e-08, 3.725e-09, -1.0, 0.1013), (0.9775, 0.2111, 5.328e-08, 0.7242), (0.2111, -0.9775, 9.369e-09, -2.942), (0.0, 0.0, 0.0, 1.0)))
ob_cylinder_015.location = (-0.3586, -3.087, 0.1013)
ob_cylinder_015.rotation_euler = (-1.571, 1.87e-07, 1.784)
ob_cylinder_015.scale = (0.4538, 0.356, 1.124)
ob_cylinder_015.lineart.crease_threshold = 0.0
ob_windscreen.parent = ob_armature
ob_windscreen.matrix_parent_inverse = Matrix(((1.0, 0.0, -0.008727, 0.001708), (1.815e-17, 1.0, 2.283e-08, 2.616), (0.008727, 0.0, 1.0, -0.1957), (0.0, 0.0, 0.0, 1.0)))
ob_windscreen.location = (6.135e-10, -3.003, 0.1957)
ob_windscreen.rotation_euler = (-3.142, 3.15, 3.901e-07)
ob_windscreen.scale = (0.2565, 0.2782, 0.3252)
ob_windscreen.lineart.crease_threshold = 0.0
ob_body.parent = ob_armature
ob_body.matrix_parent_inverse = Matrix(((1.0, 0.0, -0.008727, 0.001708), (1.815e-17, 1.0, 2.283e-08, 2.616), (0.008727, 0.0, 1.0, -0.1957), (0.0, 0.0, 0.0, 1.0)))
ob_body.location = (6.135e-10, -3.003, 0.1957)
ob_body.rotation_euler = (-3.142, 3.15, 3.901e-07)
ob_body.scale = (0.2565, 0.2782, 0.3252)
ob_body.show_wire = True
ob_body.lineart.crease_threshold = 0.0
ob_rear_vision_right.parent = ob_armature
ob_rear_vision_right.matrix_parent_inverse = Matrix(((1.0, 0.0, -0.008727, 0.001708), (1.815e-17, 1.0, 2.283e-08, 2.616), (0.008727, 0.0, 1.0, -0.1957), (0.0, 0.0, 0.0, 1.0)))
ob_rear_vision_right.location = (-0.002476, -3.73, -0.08796)
ob_rear_vision_right.rotation_euler = (7.143e-08, -0.008727, 3.142)
ob_rear_vision_right.scale = (0.2571, 0.2374, 0.3252)
ob_rear_vision_right.lineart.crease_threshold = 0.0
ob_rear_vision_left.parent = ob_armature
ob_rear_vision_left.matrix_parent_inverse = Matrix(((1.0, 0.0, -0.008727, 0.001708), (1.815e-17, 1.0, 2.283e-08, 2.616), (0.008727, 0.0, 1.0, -0.1957), (0.0, 0.0, 0.0, 1.0)))
ob_rear_vision_left.location = (-0.002476, -3.73, -0.08796)
ob_rear_vision_left.rotation_euler = (5.42e-07, -3.133, -6.288e-08)
ob_rear_vision_left.scale = (-0.2571, -0.2374, -0.3252)
ob_rear_vision_left.lineart.crease_threshold = 0.0

# ---- collection membership
col_collection_1.objects.link(ob_sun)
col_collection_1.objects.link(ob_1950s_f1)
col_collection_1.objects.link(ob_armature)
col_collection_1.objects.link(ob_head_up)
col_collection_1.objects.link(ob_plate_fr_001)
col_collection_1.objects.link(ob_fixed_rods)
col_collection_1.objects.link(ob_plate_fr_003)
col_collection_1.objects.link(ob_plate_fr_002)
col_collection_1.objects.link(ob_torus)
col_collection_1.objects.link(ob_right_hand_target)
col_collection_1.objects.link(ob_left_hand_target)
col_collection_1.objects.link(ob_driver)
col_collection_1.objects.link(ob_cube)
col_collection_1.objects.link(ob_cube_001)
col_collection_1.objects.link(ob_cube_002)
col_collection_1.objects.link(ob_cube_004)
col_collection_1.objects.link(ob_cube_003)
col_collection_1.objects.link(ob_icosphere_001)
col_collection_1.objects.link(ob_beziercurve)
col_collection_1.objects.link(ob_cylinder_012)
col_collection_1.objects.link(ob_cylinder_006)
col_collection_1.objects.link(ob_icosphere_004)
col_collection_1.objects.link(ob_cylinder_008)
col_collection_1.objects.link(ob_cylinder_009)
col_collection_1.objects.link(ob_icosphere)
col_collection_1.objects.link(ob_cylinder_003)
col_collection_1.objects.link(ob_steering_rod_center)
col_collection_1.objects.link(ob_plate_fr)
col_collection_1.objects.link(ob_cylinder)
col_collection_1.objects.link(ob_cylinder_002)
col_collection_1.objects.link(ob_cylinder_015)
col_collection_2.objects.link(ob_windscreen)
col_collection_2.objects.link(ob_body)
col_collection_2.objects.link(ob_rear_vision_right)
col_collection_2.objects.link(ob_rear_vision_left)

# ---- scene / render settings (as saved in the file)
scene.frame_start = 1; scene.frame_end = 121; scene.frame_set(76)
scene.render.engine = 'BLENDER_EEVEE_NEXT'
scene.render.resolution_x = 512
scene.render.resolution_y = 512
scene.render.fps = 60
scene.render.dither_intensity = 0.0
scene.cycles.use_denoising = False
scene.cycles.samples = 128
scene.cycles.sampling_pattern = 'TABULATED_SOBOL'
scene.cycles.light_sampling_threshold = 0.0
scene.cycles.use_adaptive_sampling = False
scene.cycles.use_light_tree = False
scene.cycles.blur_glossy = 0.0
scene.cycles.sample_clamp_indirect = 0.0
scene.view_settings.view_transform = 'Standard'
bpy.context.view_layer.update()

# ---- added for rendering (the .blend has no active camera): camera
cam_auto = bpy.data.cameras.new('AutoCamera')
cam_auto.lens = 50.0
cam_auto.sensor_width = 36.0
cam_auto.clip_end = 1000.0
ob_auto_camera = bpy.data.objects.new('AutoCamera', cam_auto)
scene.collection.objects.link(ob_auto_camera)
ob_auto_camera.location = (2.74213, -6.94002, 2.38615)
ob_auto_camera.rotation_euler = (1.09748, -7.21219e-08, 0.694738)
scene.camera = ob_auto_camera
bpy.context.view_layer.update()
